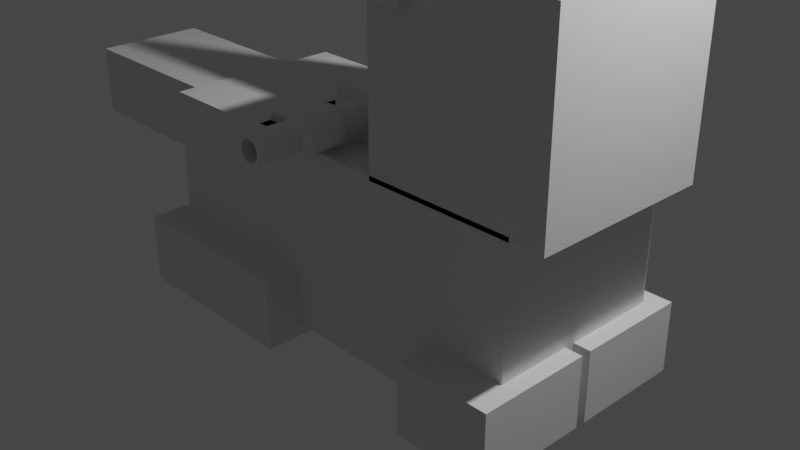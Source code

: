 # Source: environ.blend  (saved by Blender 4.4.32; exported with 4.5.12 LTS)
import bpy
from mathutils import Matrix  # noqa: F401  (used for matrix-valued properties, if any)

bpy.ops.wm.read_factory_settings(use_empty=True)
scene = bpy.context.scene
scene.name = 'Scene'

# ---- collections
col_collection = bpy.data.collections.new('Collection'); scene.collection.children.link(col_collection)
col_blocks = bpy.data.collections.new('Blocks'); scene.collection.children.link(col_blocks)
col_tank = bpy.data.collections.new('Tank'); scene.collection.children.link(col_tank)

# ---- materials (node trees are filled in below, after node groups)
mat_material = bpy.data.materials.new('Material')
mat_material.alpha_threshold = 0.0
mat_material.use_transparent_shadow = False
mat_material.line_color = (0.0, 0.0, 0.0, 1.0)

# ---- material node trees
mat_material.use_nodes = True; mat_material.node_tree.nodes.clear()
_N = mat_material.node_tree.nodes; _L = mat_material.node_tree.links
n0 = _N.new('ShaderNodeOutputMaterial'); n0.name = 'Material Output'; n0.location = (300, 300)
n1 = _N.new('ShaderNodeBsdfPrincipled'); n1.name = 'Principled BSDF'; n1.location = (10, 300)
n1.distribution = 'GGX'
n1.subsurface_method = 'RANDOM_WALK_SKIN'
n1.inputs[2].default_value = 0.4
n1.inputs[3].default_value = 1.45
n1.inputs[27].default_value = (0.0, 0.0, 0.0, 1.0)
n1.inputs[28].default_value = 1.0
_L.new(n1.outputs[0], n0.inputs[0])
n0.is_active_output = True

# ---- world
world_world = bpy.data.worlds.new('World'); scene.world = world_world
world_world.use_nodes = True; world_world.node_tree.nodes.clear()
_N = world_world.node_tree.nodes; _L = world_world.node_tree.links
n0 = _N.new('ShaderNodeOutputWorld'); n0.name = 'World Output'; n0.location = (300, 300)
n1 = _N.new('ShaderNodeBackground'); n1.name = 'Background'; n1.location = (10, 300)
n1.inputs[0].default_value = (0.05088, 0.05088, 0.05088, 1.0)
_L.new(n1.outputs[0], n0.inputs[0])
n0.is_active_output = True
world_world.color = (0.05088, 0.05088, 0.05088)
world_world.use_sun_shadow = False
world_world.sun_shadow_jitter_overblur = 0.0

# ---- cameras
cam_camera = bpy.data.cameras.new('Camera')
cam_camera.clip_end = 100.0
cam_camera.ortho_scale = 7.314

# ---- lights
light_light = bpy.data.lights.new('Light', 'POINT')
light_light.transmission_factor = 0.0
light_light.energy = 1000.0
light_light.shadow_soft_size = 0.1
light_light.shadow_maximum_resolution = 0.006
light_light.use_absolute_resolution = True

# ---- meshes
me_cat = bpy.data.meshes.new('Cat')
me_cat.from_pydata([(-2.314, -1.0, -1.0), (-2.314, -1.0, 1.0), (-2.314, 1.0, -1.0), (-2.314, 1.0, 1.0), (2.314, -1.0, -1.0), (2.314, -1.0, 1.0), (2.314, 1.0, -1.0), (2.314, 1.0, 1.0), (0.6762, -1.0, 0.9507), (0.6762, -1.0, 2.951), (0.6762, 1.0, 0.9507), (0.6762, 1.0, 2.951), (2.676, -1.0, 0.9507), (2.676, -1.0, 2.951), (2.676, 1.0, 0.9507), (2.676, 1.0, 2.951), (1.455, -1.395, -1.159), (1.455, -1.395, -0.3904), (1.455, -0.1577, -1.159), (1.455, -0.1577, -0.3904), (2.502, -1.395, -1.159), (2.502, -1.395, -0.3904), (2.502, -0.1577, -1.159), (2.502, -0.1577, -0.3904), (1.455, -0.04502, -1.159), (1.455, -0.04502, -0.3904), (1.455, 1.193, -1.159), (1.455, 1.193, -0.3904), (2.502, -0.04502, -1.159), (2.502, -0.04502, -0.3904), (2.502, 1.193, -1.159), (2.502, 1.193, -0.3904), (-4.263, -0.7533, 0.2023), (-4.263, -0.7533, 0.9711), (-4.263, 0.4846, 0.2023), (-4.263, 0.4846, 0.9711), (-0.5591, -0.7533, 0.2023), (-0.5591, -0.7533, 0.9711), (-0.5591, 0.4846, 0.2023), (-0.5591, 0.4846, 0.9711), (-2.464, -1.377, -1.159), (-2.464, -1.377, -0.3904), (-2.464, -0.1394, -1.159), (-2.464, -0.1394, -0.3904), (-0.4317, -1.377, -1.159), (-0.4317, -1.377, -0.3904), (-0.4317, -0.1394, -1.159), (-0.4317, -0.1394, -0.3904), (-2.464, -0.02675, -1.159), (-2.464, -0.02675, -0.3904), (-2.464, 1.211, -1.159), (-2.464, 1.211, -0.3904), (-0.4317, -0.02675, -1.159), (-0.4317, -0.02675, -0.3904), (-0.4317, 1.211, -1.159), (-0.4317, 1.211, -0.3904), (0.8638, 1.205, 2.679), (1.07, 0.114, 2.679), (0.6576, 0.114, 2.679), (0.8638, 0.4776, 4.134), (0.9814, -0.05119, 2.618), (1.188, -1.142, 2.618), (0.7751, -1.142, 2.618), (0.9814, -0.7784, 4.072)], [], [(0, 1, 3, 2), (2, 3, 7, 6), (6, 7, 5, 4), (4, 5, 1, 0), (2, 6, 4, 0), (7, 3, 1, 5), (8, 9, 11, 10), (10, 11, 15, 14), (14, 15, 13, 12), (12, 13, 9, 8), (10, 14, 12, 8), (15, 11, 9, 13), (16, 17, 19, 18), (18, 19, 23, 22), (22, 23, 21, 20), (20, 21, 17, 16), (18, 22, 20, 16), (23, 19, 17, 21), (24, 25, 27, 26), (26, 27, 31, 30), (30, 31, 29, 28), (28, 29, 25, 24), (26, 30, 28, 24), (31, 27, 25, 29), (32, 33, 35, 34), (34, 35, 39, 38), (38, 39, 37, 36), (36, 37, 33, 32), (34, 38, 36, 32), (39, 35, 33, 37), (40, 41, 43, 42), (42, 43, 47, 46), (46, 47, 45, 44), (44, 45, 41, 40), (42, 46, 44, 40), (47, 43, 41, 45), (48, 49, 51, 50), (50, 51, 55, 54), (54, 55, 53, 52), (52, 53, 49, 48), (50, 54, 52, 48), (55, 51, 49, 53), (56, 59, 57), (56, 57, 58), (57, 59, 58), (58, 59, 56), (60, 63, 61), (60, 61, 62), (61, 63, 62), (62, 63, 60)])
_uv = me_cat.uv_layers.new(name='UVMap')
_uv.uv.foreach_set('vector', [0.375, 0.0, 0.625, 0.0, 0.625, 0.25, 0.375, 0.25, 0.375, 0.25, 0.625, 0.25, 0.625, 0.5, 0.375, 0.5, 0.375, 0.5, 0.625, 0.5, 0.625, 0.75, 0.375, 0.75, 0.375, 0.75, 0.625, 0.75, 0.625, 1.0, 0.375, 1.0, 0.125, 0.5, 0.375, 0.5, 0.375, 0.75, 0.125, 0.75, 0.625, 0.5, 0.875, 0.5, 0.875, 0.75, 0.625, 0.75, 0.375, 0.0, 0.625, 0.0, 0.625, 0.25, 0.375, 0.25, 0.375, 0.25, 0.625, 0.25, 0.625, 0.5, 0.375, 0.5, 0.375, 0.5, 0.625, 0.5, 0.625, 0.75, 0.375, 0.75, 0.375, 0.75, 0.625, 0.75, 0.625, 1.0, 0.375, 1.0, 0.125, 0.5, 0.375, 0.5, 0.375, 0.75, 0.125, 0.75, 0.625, 0.5, 0.875, 0.5, 0.875, 0.75, 0.625, 0.75, 0.375, 0.0, 0.625, 0.0, 0.625, 0.25, 0.375, 0.25, 0.375, 0.25, 0.625, 0.25, 0.625, 0.5, 0.375, 0.5, 0.375, 0.5, 0.625, 0.5, 0.625, 0.75, 0.375, 0.75, 0.375, 0.75, 0.625, 0.75, 0.625, 1.0, 0.375, 1.0, 0.125, 0.5, 0.375, 0.5, 0.375, 0.75, 0.125, 0.75, 0.625, 0.5, 0.875, 0.5, 0.875, 0.75, 0.625, 0.75, 0.375, 0.0, 0.625, 0.0, 0.625, 0.25, 0.375, 0.25, 0.375, 0.25, 0.625, 0.25, 0.625, 0.5, 0.375, 0.5, 0.375, 0.5, 0.625, 0.5, 0.625, 0.75, 0.375, 0.75, 0.375, 0.75, 0.625, 0.75, 0.625, 1.0, 0.375, 1.0, 0.125, 0.5, 0.375, 0.5, 0.375, 0.75, 0.125, 0.75, 0.625, 0.5, 0.875, 0.5, 0.875, 0.75, 0.625, 0.75, 0.375, 0.0, 0.625, 0.0, 0.625, 0.25, 0.375, 0.25, 0.375, 0.25, 0.625, 0.25, 0.625, 0.5, 0.375, 0.5, 0.375, 0.5, 0.625, 0.5, 0.625, 0.75, 0.375, 0.75, 0.375, 0.75, 0.625, 0.75, 0.625, 1.0, 0.375, 1.0, 0.125, 0.5, 0.375, 0.5, 0.375, 0.75, 0.125, 0.75, 0.625, 0.5, 0.875, 0.5, 0.875, 0.75, 0.625, 0.75, 0.375, 0.0, 0.625, 0.0, 0.625, 0.25, 0.375, 0.25, 0.375, 0.25, 0.625, 0.25, 0.625, 0.5, 0.375, 0.5, 0.375, 0.5, 0.625, 0.5, 0.625, 0.75, 0.375, 0.75, 0.375, 0.75, 0.625, 0.75, 0.625, 1.0, 0.375, 1.0, 0.125, 0.5, 0.375, 0.5, 0.375, 0.75, 0.125, 0.75, 0.625, 0.5, 0.875, 0.5, 0.875, 0.75, 0.625, 0.75, 0.375, 0.0, 0.625, 0.0, 0.625, 0.25, 0.375, 0.25, 0.375, 0.25, 0.625, 0.25, 0.625, 0.5, 0.375, 0.5, 0.375, 0.5, 0.625, 0.5, 0.625, 0.75, 0.375, 0.75, 0.375, 0.75, 0.625, 0.75, 0.625, 1.0, 0.375, 1.0, 0.125, 0.5, 0.375, 0.5, 0.375, 0.75, 0.125, 0.75, 0.625, 0.5, 0.875, 0.5, 0.875, 0.75, 0.625, 0.75, 0.25, 0.49, 0.25, 0.25, 0.4578, 0.13, 0.75, 0.49, 0.9578, 0.13, 0.5422, 0.13, 0.4578, 0.13, 0.25, 0.25, 0.04215, 0.13, 0.04215, 0.13, 0.25, 0.25, 0.25, 0.49, 0.25, 0.49, 0.25, 0.25, 0.4578, 0.13, 0.75, 0.49, 0.9578, 0.13, 0.5422, 0.13, 0.4578, 0.13, 0.25, 0.25, 0.04215, 0.13, 0.04215, 0.13, 0.25, 0.25, 0.25, 0.49])
me_cat.use_remesh_fix_poles = True
me_cat.use_remesh_preserve_attributes = False
me_cat.update()
me_plane_002 = bpy.data.meshes.new('Plane.002')
me_plane_002.from_pydata([(-0.5, -0.381, 0.0), (0.5, -0.381, 0.0), (-0.5, 0.5, 0.0), (0.5, 0.5, 0.0), (-0.5, 0.5, 0.4075), (-0.5, -0.381, 0.4075), (0.5, -0.381, 0.4075), (0.5, 0.5, 0.4075), (-0.318, -0.5, 0.0), (0.318, -0.5, 0.0), (0.318, 0.5, 0.0), (-0.318, 0.5, 0.0), (-0.318, -0.5, 0.5), (0.318, -0.5, 0.5), (0.318, 0.5, 0.5), (-0.318, 0.5, 0.5), (0.2676, 0.6183, 0.0795), (-0.2676, 0.6183, 0.0795), (0.2676, 0.6183, 0.4075), (-0.2676, 0.6183, 0.4075)], [], [(9, 10, 3, 1), (13, 6, 7, 14), (11, 2, 4, 15), (9, 1, 6, 13), (1, 3, 7, 6), (2, 0, 5, 4), (0, 8, 12, 5), (8, 9, 13, 12), (3, 10, 14, 7), (11, 15, 19, 17), (5, 12, 15, 4), (12, 13, 14, 15), (0, 2, 11, 8), (8, 11, 10, 9), (16, 17, 19, 18), (15, 14, 18, 19), (10, 11, 17, 16), (14, 10, 16, 18)])
_uv = me_plane_002.uv_layers.new(name='UVMap')
_uv.uv.foreach_set('vector', [0.6667, 0.0, 0.6667, 1.0, 1.0, 1.0, 1.0, 0.0, 0.6667, 0.0, 1.0, 0.0, 1.0, 1.0, 0.6667, 1.0, 0.3333, 1.0, 0.0, 1.0, 0.0, 1.0, 0.3333, 1.0, 0.6667, 0.0, 1.0, 0.0, 1.0, 0.0, 0.6667, 0.0, 1.0, 0.0, 1.0, 1.0, 1.0, 1.0, 1.0, 0.0, 0.0, 1.0, 0.0, 0.0, 0.0, 0.0, 0.0, 1.0, 0.0, 0.0, 0.3333, 0.0, 0.3333, 0.0, 0.0, 0.0, 0.3333, 0.0, 0.6667, 0.0, 0.6667, 0.0, 0.3333, 0.0, 1.0, 1.0, 0.6667, 1.0, 0.6667, 1.0, 1.0, 1.0, 0.3333, 1.0, 0.3333, 1.0, 0.3333, 1.0, 0.3333, 1.0, 0.0, 0.0, 0.3333, 0.0, 0.3333, 1.0, 0.0, 1.0, 0.3333, 0.0, 0.6667, 0.0, 0.6667, 1.0, 0.3333, 1.0, 0.0, 0.0, 0.0, 1.0, 0.3333, 1.0, 0.3333, 0.0, 0.3333, 0.0, 0.3333, 1.0, 0.6667, 1.0, 0.6667, 0.0, 0.6667, 1.0, 0.3333, 1.0, 0.3333, 1.0, 0.6667, 1.0, 0.3333, 1.0, 0.6667, 1.0, 0.6667, 1.0, 0.3333, 1.0, 0.6667, 1.0, 0.3333, 1.0, 0.3333, 1.0, 0.6667, 1.0, 0.6667, 1.0, 0.6667, 1.0, 0.6667, 1.0, 0.6667, 1.0])
me_plane_002.update()
me_plane_003 = bpy.data.meshes.new('Plane.003')
me_plane_003.from_pydata([(4.866e-09, 5.96e-08, 0.1593), (-0.03107, 5.96e-08, 0.1562), (-0.06095, 5.96e-08, 0.1471), (-0.08848, 5.96e-08, 0.1324), (-0.1126, 5.96e-08, 0.1126), (-0.1324, 5.96e-08, 0.08848), (-0.1471, 5.96e-08, 0.06095), (-0.1562, 5.96e-08, 0.03107), (-0.1593, 5.96e-08, 2.384e-07), (-0.1562, 5.96e-08, -0.03107), (-0.1471, 5.96e-08, -0.06095), (-0.1324, 5.96e-08, -0.08848), (-0.1126, 5.96e-08, -0.1126), (-0.08848, 5.96e-08, -0.1324), (-0.06095, 5.96e-08, -0.1471), (-0.03107, 5.96e-08, -0.1562), (4.866e-09, 5.96e-08, -0.1593), (0.03107, 5.96e-08, -0.1562), (0.06095, 5.96e-08, -0.1471), (0.08848, 5.96e-08, -0.1324), (0.1126, 5.96e-08, -0.1126), (0.1324, 5.96e-08, -0.08848), (0.1471, 5.96e-08, -0.06095), (0.1562, 5.96e-08, -0.03107), (0.1593, 5.96e-08, 2.384e-07), (0.1562, 5.96e-08, 0.03107), (0.1471, 5.96e-08, 0.06095), (0.1324, 5.96e-08, 0.08848), (0.1126, 5.96e-08, 0.1126), (0.08848, 5.96e-08, 0.1324), (0.06095, 5.96e-08, 0.1471), (0.03107, 5.96e-08, 0.1562), (4.866e-09, -0.2706, 0.1593), (-0.03107, -0.2706, 0.1562), (-0.06095, -0.2706, 0.1471), (-0.08848, -0.2706, 0.1324), (-0.1126, -0.2706, 0.1126), (-0.1324, -0.2706, 0.08848), (-0.1471, -0.2706, 0.06095), (-0.1562, -0.2706, 0.03107), (-0.1593, -0.2706, 2.384e-07), (-0.1562, -0.2706, -0.03107), (-0.1471, -0.2706, -0.06095), (-0.1324, -0.2706, -0.08848), (-0.1126, -0.2706, -0.1126), (-0.08848, -0.2706, -0.1324), (-0.06095, -0.2706, -0.1471), (-0.03107, -0.2706, -0.1562), (4.866e-09, -0.2706, -0.1593), (0.03107, -0.2706, -0.1562), (0.06095, -0.2706, -0.1471), (0.08848, -0.2706, -0.1324), (0.1126, -0.2706, -0.1126), (0.1324, -0.2706, -0.08848), (0.1471, -0.2706, -0.06095), (0.1562, -0.2706, -0.03107), (0.1593, -0.2706, 2.384e-07), (0.1562, -0.2706, 0.03107), (0.1471, -0.2706, 0.06095), (0.1324, -0.2706, 0.08848), (0.1126, -0.2706, 0.1126), (0.08848, -0.2706, 0.1324), (0.06095, -0.2706, 0.1471), (0.03107, -0.2706, 0.1562), (6.366e-09, -0.3583, 0.2026), (-0.03953, -0.3583, 0.1988), (-0.07755, -0.3583, 0.1872), (-0.1126, -0.3583, 0.1685), (-0.1433, -0.3583, 0.1433), (-0.1685, -0.3583, 0.1126), (-0.1872, -0.3583, 0.07755), (-0.1988, -0.3583, 0.03953), (-0.2026, -0.3583, 2.384e-07), (-0.1988, -0.3583, -0.03953), (-0.1872, -0.3583, -0.07755), (-0.1685, -0.3583, -0.1126), (-0.1433, -0.3583, -0.1433), (-0.1126, -0.3583, -0.1685), (-0.07755, -0.3583, -0.1872), (-0.03953, -0.3583, -0.1988), (6.366e-09, -0.3583, -0.2026), (0.03953, -0.3583, -0.1988), (0.07755, -0.3583, -0.1872), (0.1126, -0.3583, -0.1685), (0.1433, -0.3583, -0.1433), (0.1685, -0.3583, -0.1126), (0.1872, -0.3583, -0.07755), (0.1988, -0.3583, -0.03953), (0.2026, -0.3583, 2.384e-07), (0.1988, -0.3583, 0.03953), (0.1872, -0.3583, 0.07755), (0.1685, -0.3583, 0.1126), (0.1433, -0.3583, 0.1433), (0.1126, -0.3583, 0.1685), (0.07755, -0.3583, 0.1872), (0.03953, -0.3583, 0.1988), (6.366e-09, -0.7294, 0.2026), (0.03107, -1.282, 0.1562), (0.06095, -1.282, 0.1471), (-0.1126, -0.7294, 0.1685), (-0.1433, -0.7294, 0.1433), (-0.1685, -0.7294, 0.1126), (0.08848, -1.282, 0.1324), (0.1126, -1.282, 0.1126), (0.1324, -1.282, 0.08848), (0.1471, -1.282, 0.06095), (-0.1872, -0.7294, -0.07755), (0.1562, -1.282, 0.03107), (0.1593, -1.282, 1.192e-07), (-0.1126, -0.7294, -0.1685), (0.1562, -1.282, -0.03107), (0.1471, -1.282, -0.06095), (6.366e-09, -0.7294, -0.2026), (0.1324, -1.282, -0.08848), (0.1126, -1.282, -0.1126), (0.08848, -1.282, -0.1324), (0.1433, -0.7294, -0.1433), (0.06095, -1.282, -0.1471), (0.1872, -0.7294, -0.07755), (0.03107, -1.282, -0.1562), (4.657e-09, -1.282, -0.1593), (-0.03107, -1.282, -0.1562), (-0.06095, -1.282, -0.1471), (-0.08848, -1.282, -0.1324), (0.1433, -0.7294, 0.1433), (0.1126, -0.7294, 0.1685), (0.07755, -0.7294, 0.1872), (-0.1126, -1.282, -0.1126), (4.657e-09, -0.8171, 0.1593), (-0.03107, -0.8171, 0.1562), (-0.06095, -0.8171, 0.1471), (-0.08848, -0.8171, 0.1324), (-0.1126, -0.8171, 0.1126), (-0.1324, -0.8171, 0.08848), (-0.1471, -0.8171, 0.06095), (-0.1562, -0.8171, 0.03107), (-0.1593, -0.8171, 1.192e-07), (-0.1562, -0.8171, -0.03107), (-0.1471, -0.8171, -0.06095), (-0.1324, -0.8171, -0.08848), (-0.1126, -0.8171, -0.1126), (-0.08848, -0.8171, -0.1324), (-0.06095, -0.8171, -0.1471), (-0.03107, -0.8171, -0.1562), (4.657e-09, -0.8171, -0.1593), (0.03107, -0.8171, -0.1562), (0.06095, -0.8171, -0.1471), (0.08848, -0.8171, -0.1324), (0.1126, -0.8171, -0.1126), (0.1324, -0.8171, -0.08848), (0.1471, -0.8171, -0.06095), (0.1562, -0.8171, -0.03107), (0.1593, -0.8171, 1.192e-07), (0.1562, -0.8171, 0.03107), (0.1471, -0.8171, 0.06095), (0.1324, -0.8171, 0.08848), (0.1126, -0.8171, 0.1126), (0.08848, -0.8171, 0.1324), (0.06095, -0.8171, 0.1471), (0.03107, -0.8171, 0.1562), (-0.1324, -1.282, -0.08848), (-0.03953, -0.7294, 0.1988), (-0.07755, -0.7294, 0.1872), (-0.1471, -1.282, -0.06095), (-0.1562, -1.282, -0.03107), (-0.1593, -1.282, 1.192e-07), (-0.1872, -0.7294, 0.07755), (-0.1988, -0.7294, 0.03953), (-0.2026, -0.7294, 2.384e-07), (-0.1988, -0.7294, -0.03953), (-0.1562, -1.282, 0.03107), (-0.1685, -0.7294, -0.1126), (-0.1433, -0.7294, -0.1433), (-0.1471, -1.282, 0.06095), (-0.07755, -0.7294, -0.1872), (-0.03953, -0.7294, -0.1988), (-0.1324, -1.282, 0.08848), (0.03953, -0.7294, -0.1988), (0.07755, -0.7294, -0.1872), (0.1126, -0.7294, -0.1685), (-0.1126, -1.282, 0.1126), (0.1685, -0.7294, -0.1126), (-0.08848, -1.282, 0.1324), (0.1988, -0.7294, -0.03953), (0.2026, -0.7294, 2.384e-07), (0.1988, -0.7294, 0.03953), (0.1872, -0.7294, 0.07755), (0.1685, -0.7294, 0.1126), (-0.06095, -1.282, 0.1471), (-0.03107, -1.282, 0.1562), (4.657e-09, -1.282, 0.1593), (0.03953, -0.7294, 0.1988), (0.02211, -1.282, 0.1112), (0.04338, -1.282, 0.1047), (0.06297, -1.282, 0.09424), (0.08015, -1.282, 0.08015), (0.09424, -1.282, 0.06297), (0.1047, -1.282, 0.04338), (0.1112, -1.282, 0.02211), (0.1133, -1.282, 0.0), (0.1112, -1.282, -0.02211), (0.1047, -1.282, -0.04338), (0.09424, -1.282, -0.06297), (0.08015, -1.282, -0.08015), (0.06297, -1.282, -0.09424), (0.04338, -1.282, -0.1047), (0.02211, -1.282, -0.1112), (2.819e-09, -1.282, -0.1133), (-0.02211, -1.282, -0.1112), (-0.04338, -1.282, -0.1047), (-0.06297, -1.282, -0.09424), (-0.08015, -1.282, -0.08015), (-0.09424, -1.282, -0.06297), (-0.1047, -1.282, -0.04338), (-0.1112, -1.282, -0.02211), (-0.1133, -1.282, 0.0), (-0.1112, -1.282, 0.02211), (-0.1047, -1.282, 0.04338), (-0.09424, -1.282, 0.06297), (-0.08015, -1.282, 0.08015), (-0.06297, -1.282, 0.09424), (-0.04338, -1.282, 0.1047), (-0.02211, -1.282, 0.1112), (2.819e-09, -1.282, 0.1133), (0.02211, -1.061, 0.1112), (0.04338, -1.061, 0.1047), (0.06297, -1.061, 0.09424), (0.08015, -1.061, 0.08015), (0.09424, -1.061, 0.06297), (0.1047, -1.061, 0.04338), (0.1112, -1.061, 0.02211), (0.1133, -1.061, 0.0), (0.1112, -1.061, -0.02211), (0.1047, -1.061, -0.04338), (0.09424, -1.061, -0.06297), (0.08015, -1.061, -0.08015), (0.06297, -1.061, -0.09424), (0.04338, -1.061, -0.1047), (0.02211, -1.061, -0.1112), (2.819e-09, -1.061, -0.1133), (-0.02211, -1.061, -0.1112), (-0.04338, -1.061, -0.1047), (-0.06297, -1.061, -0.09424), (-0.08015, -1.061, -0.08015), (-0.09424, -1.061, -0.06297), (-0.1047, -1.061, -0.04338), (-0.1112, -1.061, -0.02211), (-0.1133, -1.061, 0.0), (-0.1112, -1.061, 0.02211), (-0.1047, -1.061, 0.04338), (-0.09424, -1.061, 0.06297), (-0.08015, -1.061, 0.08015), (-0.06297, -1.061, 0.09424), (-0.04338, -1.061, 0.1047), (-0.02211, -1.061, 0.1112), (2.819e-09, -1.061, 0.1133), (-1.775e-09, -1.061, -1.192e-07), (0.0, 0.0, 0.0)], [], [(1, 33, 32, 0), (28, 60, 59, 27), (15, 47, 46, 14), (2, 34, 33, 1), (29, 61, 60, 28), (16, 48, 47, 15), (3, 35, 34, 2), (30, 62, 61, 29), (17, 49, 48, 16), (4, 36, 35, 3), (31, 63, 62, 30), (18, 50, 49, 17), (5, 37, 36, 4), (0, 32, 63, 31), (19, 51, 50, 18), (6, 38, 37, 5), (20, 52, 51, 19), (7, 39, 38, 6), (21, 53, 52, 20), (8, 40, 39, 7), (22, 54, 53, 21), (9, 41, 40, 8), (23, 55, 54, 22), (10, 42, 41, 9), (24, 56, 55, 23), (11, 43, 42, 10), (25, 57, 56, 24), (12, 44, 43, 11), (26, 58, 57, 25), (13, 45, 44, 12), (27, 59, 58, 26), (14, 46, 45, 13), (55, 87, 86, 54), (42, 74, 73, 41), (56, 88, 87, 55), (43, 75, 74, 42), (57, 89, 88, 56), (44, 76, 75, 43), (58, 90, 89, 57), (45, 77, 76, 44), (59, 91, 90, 58), (46, 78, 77, 45), (33, 65, 64, 32), (60, 92, 91, 59), (47, 79, 78, 46), (34, 66, 65, 33), (61, 93, 92, 60), (48, 80, 79, 47), (35, 67, 66, 34), (62, 94, 93, 61), (49, 81, 80, 48), (36, 68, 67, 35), (63, 95, 94, 62), (50, 82, 81, 49), (37, 69, 68, 36), (32, 64, 95, 63), (51, 83, 82, 50), (38, 70, 69, 37), (52, 84, 83, 51), (39, 71, 70, 38), (53, 85, 84, 52), (40, 72, 71, 39), (54, 86, 85, 53), (41, 73, 72, 40), (90, 186, 185, 89), (77, 109, 172, 76), (91, 187, 186, 90), (78, 174, 109, 77), (65, 161, 96, 64), (92, 124, 187, 91), (79, 175, 174, 78), (66, 162, 161, 65), (93, 125, 124, 92), (80, 112, 175, 79), (67, 99, 162, 66), (94, 126, 125, 93), (81, 177, 112, 80), (68, 100, 99, 67), (95, 191, 126, 94), (82, 178, 177, 81), (69, 101, 100, 68), (64, 96, 191, 95), (83, 179, 178, 82), (70, 166, 101, 69), (84, 116, 179, 83), (71, 167, 166, 70), (85, 181, 116, 84), (72, 168, 167, 71), (86, 118, 181, 85), (73, 169, 168, 72), (87, 183, 118, 86), (74, 106, 169, 73), (88, 184, 183, 87), (75, 171, 106, 74), (89, 185, 184, 88), (76, 172, 171, 75), (151, 150, 118, 183), (138, 137, 169, 106), (152, 151, 183, 184), (139, 138, 106, 171), (153, 152, 184, 185), (140, 139, 171, 172), (154, 153, 185, 186), (141, 140, 172, 109), (155, 154, 186, 187), (142, 141, 109, 174), (129, 128, 96, 161), (156, 155, 187, 124), (143, 142, 174, 175), (130, 129, 161, 162), (157, 156, 124, 125), (144, 143, 175, 112), (131, 130, 162, 99), (158, 157, 125, 126), (145, 144, 112, 177), (132, 131, 99, 100), (159, 158, 126, 191), (146, 145, 177, 178), (133, 132, 100, 101), (128, 159, 191, 96), (147, 146, 178, 179), (134, 133, 101, 166), (148, 147, 179, 116), (135, 134, 166, 167), (149, 148, 116, 181), (136, 135, 167, 168), (150, 149, 181, 118), (137, 136, 168, 169), (146, 147, 115, 117), (133, 134, 173, 176), (147, 148, 114, 115), (134, 135, 170, 173), (148, 149, 113, 114), (135, 136, 165, 170), (149, 150, 111, 113), (136, 137, 164, 165), (150, 151, 110, 111), (137, 138, 163, 164), (151, 152, 108, 110), (138, 139, 160, 163), (152, 153, 107, 108), (139, 140, 127, 160), (153, 154, 105, 107), (140, 141, 123, 127), (154, 155, 104, 105), (141, 142, 122, 123), (128, 129, 189, 190), (155, 156, 103, 104), (142, 143, 121, 122), (129, 130, 188, 189), (156, 157, 102, 103), (143, 144, 120, 121), (130, 131, 182, 188), (157, 158, 98, 102), (144, 145, 119, 120), (131, 132, 180, 182), (158, 159, 97, 98), (145, 146, 117, 119), (132, 133, 176, 180), (159, 128, 190, 97), (110, 108, 199, 200), (97, 190, 223, 192), (120, 119, 206, 207), (188, 182, 220, 221), (164, 163, 213, 214), (121, 120, 207, 208), (111, 110, 200, 201), (98, 97, 192, 193), (122, 121, 208, 209), (113, 111, 201, 202), (102, 98, 193, 194), (123, 122, 209, 210), (189, 188, 221, 222), (165, 164, 214, 215), (103, 102, 194, 195), (127, 123, 210, 211), (104, 103, 195, 196), (160, 127, 211, 212), (114, 113, 202, 203), (170, 165, 215, 216), (190, 189, 222, 223), (115, 114, 203, 204), (117, 115, 204, 205), (163, 160, 212, 213), (119, 117, 205, 206), (173, 170, 216, 217), (105, 104, 196, 197), (176, 173, 217, 218), (107, 105, 197, 198), (180, 176, 218, 219), (182, 180, 219, 220), (108, 107, 198, 199), (216, 215, 247, 248), (194, 193, 225, 226), (205, 204, 236, 237), (217, 216, 248, 249), (193, 192, 224, 225), (218, 217, 249, 250), (192, 223, 255, 224), (219, 218, 250, 251), (204, 203, 235, 236), (220, 219, 251, 252), (203, 202, 234, 235), (221, 220, 252, 253), (208, 207, 239, 240), (202, 201, 233, 234), (222, 221, 253, 254), (209, 208, 240, 241), (201, 200, 232, 233), (223, 222, 254, 255), (210, 209, 241, 242), (200, 199, 231, 232), (211, 210, 242, 243), (199, 198, 230, 231), (212, 211, 243, 244), (198, 197, 229, 230), (213, 212, 244, 245), (197, 196, 228, 229), (196, 195, 227, 228), (214, 213, 245, 246), (207, 206, 238, 239), (215, 214, 246, 247), (195, 194, 226, 227), (206, 205, 237, 238), (239, 238, 256), (251, 250, 256), (225, 224, 256), (238, 237, 256), (252, 251, 256), (224, 255, 256), (237, 236, 256), (253, 252, 256), (240, 239, 256), (236, 235, 256), (254, 253, 256), (241, 240, 256), (235, 234, 256), (255, 254, 256), (242, 241, 256), (234, 233, 256), (243, 242, 256), (233, 232, 256), (244, 243, 256), (232, 231, 256), (245, 244, 256), (231, 230, 256), (246, 245, 256), (230, 229, 256), (247, 246, 256), (229, 228, 256), (248, 247, 256), (228, 227, 256), (249, 248, 256), (227, 226, 256), (250, 249, 256), (226, 225, 256), (14, 257, 15), (1, 257, 2), (28, 257, 29), (15, 257, 16), (2, 257, 3), (29, 257, 30), (16, 257, 17), (3, 257, 4), (30, 257, 31), (17, 257, 18), (4, 257, 5), (31, 257, 0), (18, 257, 19), (5, 257, 6), (19, 257, 20), (6, 257, 7), (20, 257, 21), (7, 257, 8), (21, 257, 22), (8, 257, 9), (22, 257, 23), (9, 257, 10), (23, 257, 24), (10, 257, 11), (24, 257, 25), (11, 257, 12), (25, 257, 26), (12, 257, 13), (26, 257, 27), (13, 257, 14), (0, 257, 1), (27, 257, 28)])
me_plane_003.polygons.foreach_set('use_smooth', [True] * 288)
_k = set([(0, 1), (0, 31), (1, 2), (2, 3), (3, 4), (4, 5), (5, 6), (6, 7), (7, 8), (8, 9), (9, 10), (10, 11), (11, 12), (12, 13), (13, 14), (14, 15), (15, 16), (16, 17), (17, 18), (18, 19), (19, 20), (20, 21), (21, 22), (22, 23), (23, 24), (24, 25), (25, 26), (26, 27), (27, 28), (28, 29), (29, 30), (30, 31), (32, 33), (32, 63), (33, 34), (34, 35), (35, 36), (36, 37), (37, 38), (38, 39), (39, 40), (40, 41), (41, 42), (42, 43), (43, 44), (44, 45), (45, 46), (46, 47), (47, 48), (48, 49), (49, 50), (50, 51), (51, 52), (52, 53), (53, 54), (54, 55), (55, 56), (56, 57), (57, 58), (58, 59), (59, 60), (60, 61), (61, 62), (62, 63), (64, 65), (64, 95), (65, 66), (66, 67), (67, 68), (68, 69), (69, 70), (70, 71), (71, 72), (72, 73), (73, 74), (74, 75), (75, 76), (76, 77), (77, 78), (78, 79), (79, 80), (80, 81), (81, 82), (82, 83), (83, 84), (84, 85), (85, 86), (86, 87), (87, 88), (88, 89), (89, 90), (90, 91), (91, 92), (92, 93), (93, 94), (94, 95), (96, 161), (96, 191), (97, 98), (97, 190), (98, 102), (99, 100), (99, 162), (100, 101), (101, 166), (102, 103), (103, 104), (104, 105), (105, 107), (106, 169), (106, 171), (107, 108), (108, 110), (109, 172), (109, 174), (110, 111), (111, 113), (112, 175), (112, 177), (113, 114), (114, 115), (115, 117), (116, 179), (116, 181), (117, 119), (118, 181), (118, 183), (119, 120), (120, 121), (121, 122), (122, 123), (123, 127), (124, 125), (124, 187), (125, 126), (126, 191), (127, 160), (128, 129), (128, 159), (129, 130), (130, 131), (131, 132), (132, 133), (133, 134), (134, 135), (135, 136), (136, 137), (137, 138), (138, 139), (139, 140), (140, 141), (141, 142), (142, 143), (143, 144), (144, 145), (145, 146), (146, 147), (147, 148), (148, 149), (149, 150), (150, 151), (151, 152), (152, 153), (153, 154), (154, 155), (155, 156), (156, 157), (157, 158), (158, 159), (160, 163), (161, 162), (163, 164), (164, 165), (165, 170), (166, 167), (167, 168), (168, 169), (170, 173), (171, 172), (173, 176), (174, 175), (176, 180), (177, 178), (178, 179), (180, 182), (182, 188), (183, 184), (184, 185), (185, 186), (186, 187), (188, 189), (189, 190), (192, 193), (192, 223), (193, 194), (194, 195), (195, 196), (196, 197), (197, 198), (198, 199), (199, 200), (200, 201), (201, 202), (202, 203), (203, 204), (204, 205), (205, 206), (206, 207), (207, 208), (208, 209), (209, 210), (210, 211), (211, 212), (212, 213), (213, 214), (214, 215), (215, 216), (216, 217), (217, 218), (218, 219), (219, 220), (220, 221), (221, 222), (222, 223), (224, 225), (224, 255), (225, 226), (226, 227), (227, 228), (228, 229), (229, 230), (230, 231), (231, 232), (232, 233), (233, 234), (234, 235), (235, 236), (236, 237), (237, 238), (238, 239), (239, 240), (240, 241), (241, 242), (242, 243), (243, 244), (244, 245), (245, 246), (246, 247), (247, 248), (248, 249), (249, 250), (250, 251), (251, 252), (252, 253), (253, 254), (254, 255)])
me_plane_003.attributes.new('sharp_edge', 'BOOLEAN', 'EDGE').data.foreach_set('value', [ (min(e.vertices), max(e.vertices)) in _k for e in me_plane_003.edges])
_uv = me_plane_003.uv_layers.new(name='UVMap')
_uv.uv.foreach_set('vector', [0.0, 0.0, 0.0, 0.0, 0.0, 0.0, 0.0, 0.0, 0.0, 0.0, 0.0, 0.0, 0.0, 0.0, 0.0, 0.0, 0.0, 0.0, 0.0, 0.0, 0.0, 0.0, 0.0, 0.0, 0.0, 0.0, 0.0, 0.0, 0.0, 0.0, 0.0, 0.0, 0.0, 0.0, 0.0, 0.0, 0.0, 0.0, 0.0, 0.0, 0.0, 0.0, 0.0, 0.0, 0.0, 0.0, 0.0, 0.0, 0.0, 0.0, 0.0, 0.0, 0.0, 0.0, 0.0, 0.0, 0.0, 0.0, 0.0, 0.0, 0.0, 0.0, 0.0, 0.0, 0.0, 0.0, 0.0, 0.0, 0.0, 0.0, 0.0, 0.0, 0.0, 0.0, 0.0, 0.0, 0.0, 0.0, 0.0, 0.0, 0.0, 0.0, 0.0, 0.0, 0.0, 0.0, 0.0, 0.0, 0.0, 0.0, 0.0, 0.0, 0.0, 0.0, 0.0, 0.0, 0.0, 0.0, 0.0, 0.0, 0.0, 0.0, 0.0, 0.0, 0.0, 0.0, 0.0, 0.0, 0.0, 0.0, 0.0, 0.0, 0.0, 0.0, 0.0, 0.0, 0.0, 0.0, 0.0, 0.0, 0.0, 0.0, 0.0, 0.0, 0.0, 0.0, 0.0, 0.0, 0.0, 0.0, 0.0, 0.0, 0.0, 0.0, 0.0, 0.0, 0.0, 0.0, 0.0, 0.0, 0.0, 0.0, 0.0, 0.0, 0.0, 0.0, 0.0, 0.0, 0.0, 0.0, 0.0, 0.0, 0.0, 0.0, 0.0, 0.0, 0.0, 0.0, 0.0, 0.0, 0.0, 0.0, 0.0, 0.0, 0.0, 0.0, 0.0, 0.0, 0.0, 0.0, 0.0, 0.0, 0.0, 0.0, 0.0, 0.0, 0.0, 0.0, 0.0, 0.0, 0.0, 0.0, 0.0, 0.0, 0.0, 0.0, 0.0, 0.0, 0.0, 0.0, 0.0, 0.0, 0.0, 0.0, 0.0, 0.0, 0.0, 0.0, 0.0, 0.0, 0.0, 0.0, 0.0, 0.0, 0.0, 0.0, 0.0, 0.0, 0.0, 0.0, 0.0, 0.0, 0.0, 0.0, 0.0, 0.0, 0.0, 0.0, 0.0, 0.0, 0.0, 0.0, 0.0, 0.0, 0.0, 0.0, 0.0, 0.0, 0.0, 0.0, 0.0, 0.0, 0.0, 0.0, 0.0, 0.0, 0.0, 0.0, 0.0, 0.0, 0.0, 0.0, 0.0, 0.0, 0.0, 0.0, 0.0, 0.0, 0.0, 0.0, 0.0, 0.0, 0.0, 0.0, 0.0, 0.0, 0.0, 0.0, 0.0, 0.0, 0.0, 0.0, 0.0, 0.0, 0.0, 0.0, 0.0, 0.0, 0.0, 0.0, 0.0, 0.0, 0.0, 0.0, 0.0, 0.0, 0.0, 0.0, 0.0, 0.0, 0.0, 0.0, 0.0, 0.0, 0.0, 0.0, 0.0, 0.0, 0.0, 0.0, 0.0, 0.0, 0.0, 0.0, 0.0, 0.0, 0.0, 0.0, 0.0, 0.0, 0.0, 0.0, 0.0, 0.0, 0.0, 0.0, 0.0, 0.0, 0.0, 0.0, 0.0, 0.0, 0.0, 0.0, 0.0, 0.0, 0.0, 0.0, 0.0, 0.0, 0.0, 0.0, 0.0, 0.0, 0.0, 0.0, 0.0, 0.0, 0.0, 0.0, 0.0, 0.0, 0.0, 0.0, 0.0, 0.0, 0.0, 0.0, 0.0, 0.0, 0.0, 0.0, 0.0, 0.0, 0.0, 0.0, 0.0, 0.0, 0.0, 0.0, 0.0, 0.0, 0.0, 0.0, 0.0, 0.0, 0.0, 0.0, 0.0, 0.0, 0.0, 0.0, 0.0, 0.0, 0.0, 0.0, 0.0, 0.0, 0.0, 0.0, 0.0, 0.0, 0.0, 0.0, 0.0, 0.0, 0.0, 0.0, 0.0, 0.0, 0.0, 0.0, 0.0, 0.0, 0.0, 0.0, 0.0, 0.0, 0.0, 0.0, 0.0, 0.0, 0.0, 0.0, 0.0, 0.0, 0.0, 0.0, 0.0, 0.0, 0.0, 0.0, 0.0, 0.0, 0.0, 0.0, 0.0, 0.0, 0.0, 0.0, 0.0, 0.0, 0.0, 0.0, 0.0, 0.0, 0.0, 0.0, 0.0, 0.0, 0.0, 0.0, 0.0, 0.0, 0.0, 0.0, 0.0, 0.0, 0.0, 0.0, 0.0, 0.0, 0.0, 0.0, 0.0, 0.0, 0.0, 0.0, 0.0, 0.0, 0.0, 0.0, 0.0, 0.0, 0.0, 0.0, 0.0, 0.0, 0.0, 0.0, 0.0, 0.0, 0.0, 0.0, 0.0, 0.0, 0.0, 0.0, 0.0, 0.0, 0.0, 0.0, 0.0, 0.0, 0.0, 0.0, 0.0, 0.0, 0.0, 0.0, 0.0, 0.0, 0.0, 0.0, 0.0, 0.0, 0.0, 0.0, 0.0, 0.0, 0.0, 0.0, 0.0, 0.0, 0.0, 0.0, 0.0, 0.0, 0.0, 0.0, 0.0, 0.0, 0.0, 0.0, 0.0, 0.0, 0.0, 0.0, 0.0, 0.0, 0.0, 0.0, 0.0, 0.0, 0.0, 0.0, 0.0, 0.0, 0.0, 0.0, 0.0, 0.0, 0.0, 0.0, 0.0, 0.0, 0.0, 0.0, 0.0, 0.0, 0.0, 0.0, 0.0, 0.0, 0.0, 0.0, 0.0, 0.0, 0.0, 0.0, 0.0, 0.0, 0.0, 0.0, 0.0, 0.0, 0.0, 0.0, 0.0, 0.0, 0.0, 0.0, 0.0, 0.0, 0.0, 0.0, 0.0, 0.0, 0.0, 0.0, 0.0, 0.0, 0.0, 0.0, 0.0, 0.0, 0.0, 0.0, 0.0, 0.0, 0.0, 0.0, 0.0, 0.0, 0.0, 0.0, 0.0, 0.0, 0.0, 0.0, 0.0, 0.0, 0.0, 0.0, 0.0, 0.0, 0.0, 0.0, 0.0, 0.0, 0.0, 0.0, 0.0, 0.0, 0.0, 0.0, 0.0, 0.0, 0.0, 0.0, 0.0, 0.0, 0.0, 0.0, 0.0, 0.0, 0.0, 0.0, 0.0, 0.0, 0.0, 0.0, 0.0, 0.0, 0.0, 0.0, 0.0, 0.0, 0.0, 0.0, 0.0, 0.0, 0.0, 0.0, 0.0, 0.0, 0.0, 0.0, 0.0, 0.0, 0.0, 0.0, 0.0, 0.0, 0.0, 0.0, 0.0, 0.0, 0.0, 0.0, 0.0, 0.0, 0.0, 0.0, 0.0, 0.0, 0.0, 0.0, 0.0, 0.0, 0.0, 0.0, 0.0, 0.0, 0.0, 0.0, 0.0, 0.0, 0.0, 0.0, 0.0, 0.0, 0.0, 0.0, 0.0, 0.0, 0.0, 0.0, 0.0, 0.0, 0.0, 0.0, 0.0, 0.0, 0.0, 0.0, 0.0, 0.0, 0.0, 0.0, 0.0, 0.0, 0.0, 0.0, 0.0, 0.0, 0.0, 0.0, 0.0, 0.0, 0.0, 0.0, 0.0, 0.0, 0.0, 0.0, 0.0, 0.0, 0.0, 0.0, 0.0, 0.0, 0.0, 0.0, 0.0, 0.0, 0.0, 0.0, 0.0, 0.0, 0.0, 0.0, 0.0, 0.0, 0.0, 0.0, 0.0, 0.0, 0.0, 0.0, 0.0, 0.0, 0.0, 0.0, 0.0, 0.0, 0.0, 0.0, 0.0, 0.0, 0.0, 0.0, 0.0, 0.0, 0.0, 0.0, 0.0, 0.0, 0.0, 0.0, 0.0, 0.0, 0.0, 0.0, 0.0, 0.0, 0.0, 0.0, 0.0, 0.0, 0.0, 0.0, 0.0, 0.0, 0.0, 0.0, 0.0, 0.0, 0.0, 0.0, 0.0, 0.0, 0.0, 0.0, 0.0, 0.0, 0.0, 0.0, 0.0, 0.0, 0.0, 0.0, 0.0, 0.0, 0.0, 0.0, 0.0, 0.0, 0.0, 0.0, 0.0, 0.0, 0.0, 0.0, 0.0, 0.0, 0.0, 0.0, 0.0, 0.0, 0.0, 0.0, 0.0, 0.0, 0.0, 0.0, 0.0, 0.0, 0.0, 0.0, 0.0, 0.0, 0.0, 0.0, 0.0, 0.0, 0.0, 0.0, 0.0, 0.0, 0.0, 0.0, 0.0, 0.0, 0.0, 0.0, 0.0, 0.0, 0.0, 0.0, 0.0, 0.0, 0.0, 0.0, 0.0, 0.0, 0.0, 0.0, 0.0, 0.0, 0.0, 0.0, 0.0, 0.0, 0.0, 0.0, 0.0, 0.0, 0.0, 0.0, 0.0, 0.0, 0.0, 0.0, 0.0, 0.0, 0.0, 0.0, 0.0, 0.0, 0.0, 0.0, 0.0, 0.0, 0.0, 0.0, 0.0, 0.0, 0.0, 0.0, 0.0, 0.0, 0.0, 0.0, 0.0, 0.0, 0.0, 0.0, 0.0, 0.0, 0.0, 0.0, 0.0, 0.0, 0.0, 0.0, 0.0, 0.0, 0.0, 0.0, 0.0, 0.0, 0.0, 0.0, 0.0, 0.0, 0.0, 0.0, 0.0, 0.0, 0.0, 0.0, 0.0, 0.0, 0.0, 0.0, 0.0, 0.0, 0.0, 0.0, 0.0, 0.0, 0.0, 0.0, 0.0, 0.0, 0.0, 0.0, 0.0, 0.0, 0.0, 0.0, 0.0, 0.0, 0.0, 0.0, 0.0, 0.0, 0.0, 0.0, 0.0, 0.0, 0.0, 0.0, 0.0, 0.0, 0.0, 0.0, 0.0, 0.0, 0.0, 0.0, 0.0, 0.0, 0.0, 0.0, 0.0, 0.0, 0.0, 0.0, 0.0, 0.0, 0.0, 0.0, 0.0, 0.0, 0.0, 0.0, 0.0, 0.0, 0.0, 0.0, 0.0, 0.0, 0.0, 0.0, 0.0, 0.0, 0.0, 0.0, 0.0, 0.0, 0.0, 0.0, 0.0, 0.0, 0.0, 0.0, 0.0, 0.0, 0.0, 0.0, 0.0, 0.0, 0.0, 0.0, 0.0, 0.0, 0.0, 0.0, 0.0, 0.0, 0.0, 0.0, 0.0, 0.0, 0.0, 0.0, 0.0, 0.0, 0.0, 0.0, 0.0, 0.0, 0.0, 0.0, 0.0, 0.0, 0.0, 0.0, 0.0, 0.0, 0.0, 0.0, 0.0, 0.0, 0.0, 0.0, 0.0, 0.0, 0.0, 0.0, 0.0, 0.0, 0.0, 0.0, 0.0, 0.0, 0.0, 0.0, 0.0, 0.0, 0.0, 0.0, 0.0, 0.0, 0.0, 0.0, 0.0, 0.0, 0.0, 0.0, 0.0, 0.0, 0.0, 0.0, 0.0, 0.0, 0.0, 0.0, 0.0, 0.0, 0.0, 0.0, 0.0, 0.0, 0.0, 0.0, 0.0, 0.0, 0.0, 0.0, 0.0, 0.0, 0.0, 0.0, 0.0, 0.0, 0.0, 0.0, 0.0, 0.0, 0.0, 0.0, 0.0, 0.0, 0.0, 0.0, 0.0, 0.0, 0.0, 0.0, 0.0, 0.0, 0.0, 0.0, 0.0, 0.0, 0.0, 0.0, 0.0, 0.0, 0.0, 0.0, 0.0, 0.0, 0.0, 0.0, 0.0, 0.0, 0.0, 0.0, 0.0, 0.0, 0.0, 0.0, 0.0, 0.0, 0.0, 0.0, 0.0, 0.0, 0.0, 0.0, 0.0, 0.0, 0.0, 0.0, 0.0, 0.0, 0.0, 0.0, 0.0, 0.0, 0.0, 0.0, 0.0, 0.0, 0.0, 0.0, 0.0, 0.0, 0.0, 0.0, 0.0, 0.0, 0.0, 0.0, 0.0, 0.0, 0.0, 0.0, 0.0, 0.0, 0.0, 0.0, 0.0, 0.0, 0.0, 0.0, 0.0, 0.0, 0.0, 0.0, 0.0, 0.0, 0.0, 0.0, 0.0, 0.0, 0.0, 0.0, 0.0, 0.0, 0.0, 0.0, 0.0, 0.0, 0.0, 0.0, 0.0, 0.0, 0.0, 0.0, 0.0, 0.0, 0.0, 0.0, 0.0, 0.0, 0.0, 0.0, 0.0, 0.0, 0.0, 0.0, 0.0, 0.0, 0.0, 0.0, 0.0, 0.0, 0.0, 0.0, 0.0, 0.0, 0.0, 0.0, 0.0, 0.0, 0.0, 0.0, 0.0, 0.0, 0.0, 0.0, 0.0, 0.0, 0.0, 0.0, 0.0, 0.0, 0.0, 0.0, 0.0, 0.0, 0.0, 0.0, 0.0, 0.0, 0.0, 0.0, 0.0, 0.0, 0.0, 0.0, 0.0, 0.0, 0.0, 0.0, 0.0, 0.0, 0.0, 0.0, 0.0, 0.0, 0.0, 0.0, 0.0, 0.0, 0.0, 0.0, 0.0, 0.0, 0.0, 0.0, 0.0, 0.0, 0.0, 0.0, 0.0, 0.0, 0.0, 0.0, 0.0, 0.0, 0.0, 0.0, 0.0, 0.0, 0.0, 0.0, 0.0, 0.0, 0.0, 0.0, 0.0, 0.0, 0.0, 0.0, 0.0, 0.0, 0.0, 0.0, 0.0, 0.0, 0.0, 0.0, 0.0, 0.0, 0.0, 0.0, 0.0, 0.0, 0.0, 0.0, 0.0, 0.0, 0.0, 0.0, 0.0, 0.0, 0.0, 0.0, 0.0, 0.0, 0.0, 0.0, 0.0, 0.0, 0.0, 0.0, 0.0, 0.0, 0.0, 0.0, 0.0, 0.0, 0.0, 0.0, 0.0, 0.0, 0.0, 0.0, 0.0, 0.0, 0.0, 0.0, 0.0, 0.0, 0.0, 0.0, 0.0, 0.0, 0.0, 0.0, 0.0, 0.0, 0.0, 0.0, 0.0, 0.0, 0.0, 0.0, 0.0, 0.0, 0.0, 0.0, 0.0, 0.0, 0.0, 0.0, 0.0, 0.0, 0.0, 0.0, 0.0, 0.0, 0.0, 0.0, 0.0, 0.0, 0.0, 0.0, 0.0, 0.0, 0.0, 0.0, 0.0, 0.0, 0.0, 0.0, 0.0, 0.0, 0.0, 0.0, 0.0, 0.0, 0.0, 0.0, 0.0, 0.0, 0.0, 0.0, 0.0, 0.0, 0.0, 0.0, 0.0, 0.0, 0.0, 0.0, 0.0, 0.0, 0.0, 0.0, 0.0, 0.0, 0.0, 0.0, 0.0, 0.0, 0.0, 0.0, 0.0, 0.0, 0.0, 0.0, 0.0, 0.0, 0.0, 0.0, 0.0, 0.0, 0.0, 0.0, 0.0, 0.0, 0.0, 0.0, 0.0, 0.0, 0.0, 0.0, 0.0, 0.0, 0.0, 0.0, 0.0, 0.0, 0.0, 0.0, 0.0, 0.0, 0.0, 0.0, 0.0, 0.0, 0.0, 0.0, 0.0, 0.0, 0.0, 0.0, 0.0, 0.0, 0.0, 0.0, 0.0, 0.0, 0.0, 0.0, 0.0, 0.0, 0.0, 0.0, 0.0, 0.0, 0.0, 0.0, 0.0, 0.0, 0.0, 0.0, 0.0, 0.0, 0.0, 0.0, 0.0, 0.0, 0.0, 0.0, 0.0, 0.0, 0.0, 0.0, 0.0, 0.0, 0.0, 0.0, 0.0, 0.0, 0.0, 0.0, 0.0, 0.0, 0.0, 0.0, 0.0, 0.0, 0.0, 0.0, 0.0, 0.0, 0.0, 0.0, 0.0, 0.0, 0.0, 0.0, 0.0, 0.0, 0.0, 0.0, 0.0, 0.0, 0.0, 0.0, 0.0, 0.0, 0.0, 0.0, 0.0, 0.0, 0.0, 0.0, 0.0, 0.0, 0.0, 0.0, 0.0, 0.0, 0.0, 0.0, 0.0, 0.0, 0.0, 0.0, 0.0, 0.0, 0.0, 0.0, 0.0, 0.0, 0.0, 0.0, 0.0, 0.0, 0.0, 0.0, 0.0, 0.0, 0.0, 0.0, 0.0, 0.0, 0.0, 0.0, 0.0, 0.0, 0.0, 0.0, 0.0, 0.0, 0.0, 0.0, 0.0, 0.0, 0.0, 0.0, 0.0, 0.0, 0.0, 0.0, 0.0, 0.0, 0.0, 0.0, 0.0, 0.0, 0.0, 0.0, 0.0, 0.0, 0.0, 0.0, 0.0, 0.0, 0.0, 0.0, 0.0, 0.0, 0.0, 0.0, 0.0, 0.0, 0.0, 0.0, 0.0, 0.0, 0.0, 0.0, 0.0, 0.0, 0.0, 0.0, 0.0, 0.0, 0.0, 0.0, 0.0, 0.0, 0.0, 0.0, 0.0, 0.0, 0.0, 0.0, 0.0, 0.0, 0.0, 0.0, 0.0, 0.0, 0.0, 0.0, 0.0, 0.0, 0.0, 0.0, 0.0, 0.0, 0.0, 0.0, 0.0, 0.0, 0.0, 0.0, 0.0, 0.0, 0.0, 0.0, 0.0, 0.0, 0.0, 0.0, 0.0, 0.0, 0.0, 0.0, 0.0, 0.0, 0.0, 0.0, 0.0, 0.0, 0.0, 0.0, 0.0, 0.0, 0.0, 0.0, 0.0, 0.0, 0.0, 0.0, 0.0, 0.0, 0.0, 0.0, 0.0, 0.0, 0.0, 0.0, 0.0, 0.0, 0.0, 0.0, 0.0, 0.0, 0.0, 0.0, 0.0, 0.0, 0.0, 0.0, 0.0, 0.0, 0.0, 0.0, 0.0, 0.0, 0.0, 0.0, 0.0, 0.0, 0.0, 0.0, 0.0, 0.0, 0.0, 0.0, 0.0, 0.0, 0.0, 0.0, 0.0, 0.0, 0.0, 0.0, 0.0, 0.0, 0.0, 0.0, 0.0, 0.0, 0.0, 0.0, 0.0, 0.0, 0.0, 0.0, 0.0, 0.0, 0.0, 0.0, 0.0, 0.0, 0.0, 0.0, 0.0, 0.0, 0.0, 0.0, 0.0, 0.0, 0.0, 0.0, 0.0, 0.0, 0.0, 0.0, 0.0, 0.0, 0.0, 0.0, 0.0, 0.0, 0.0, 0.0, 0.0, 0.0, 0.0, 0.0, 0.0, 0.0, 0.0, 0.0, 0.0, 0.0, 0.0, 0.0, 0.0, 0.0, 0.0, 0.0, 0.0, 0.0, 0.0, 0.0, 0.0, 0.0, 0.0, 0.0, 0.0, 0.0, 0.0, 0.0, 0.0, 0.0, 0.0, 0.0, 0.0, 0.0, 0.0, 0.0, 0.0, 0.0, 0.0, 0.0, 0.0, 0.0, 0.0, 0.0, 0.0, 0.0, 0.0, 0.0, 0.0, 0.0, 0.0, 0.0, 0.0, 0.0, 0.0, 0.0, 0.0, 0.0, 0.0, 0.0, 0.0, 0.0, 0.0, 0.0, 0.0, 0.0, 0.0, 0.0, 0.0, 0.0, 0.0, 0.0, 0.0, 0.0, 0.0, 0.0, 0.0, 0.0, 0.0, 0.0, 0.0, 0.0, 0.0, 0.0, 0.0, 0.0, 0.0, 0.0, 0.0, 0.0, 0.0, 0.0, 0.0, 0.0, 0.0, 0.0, 0.0, 0.0, 0.0, 0.0, 0.0, 0.0, 0.0, 0.0, 0.0, 0.0, 0.0, 0.0, 0.0, 0.0, 0.0, 0.0, 0.0, 0.0, 0.0, 0.0, 0.0, 0.0, 0.0, 0.0, 0.0, 0.0, 0.0, 0.0, 0.0, 0.0, 0.0, 0.0, 0.0, 0.0, 0.0, 0.0, 0.0, 0.0, 0.0, 0.0, 0.0, 0.0, 0.0, 0.0, 0.0, 0.0, 0.0, 0.0, 0.0, 0.0, 0.0, 0.0, 0.0, 0.0, 0.0, 0.0, 0.0, 0.0, 0.0, 0.0, 0.0, 0.0, 0.0, 0.0, 0.0, 0.0, 0.0, 0.0, 0.0, 0.0, 0.0, 0.0, 0.0, 0.0, 0.0, 0.0, 0.0, 0.0, 0.0, 0.0, 0.0, 0.0, 0.0, 0.0, 0.0, 0.0, 0.0, 0.0, 0.0, 0.0, 0.0, 0.0, 0.0, 0.0, 0.0, 0.0, 0.0, 0.0, 0.0, 0.0, 0.0, 0.0, 0.0, 0.0, 0.0, 0.0, 0.0, 0.0, 0.0, 0.0, 0.0, 0.0, 0.0, 0.0, 0.0, 0.0, 0.0, 0.0, 0.0, 0.0, 0.0, 0.0, 0.0, 0.0, 0.0, 0.0, 0.0, 0.0, 0.0, 0.0, 0.0, 0.0, 0.0, 0.0, 0.0, 0.0, 0.0, 0.0, 0.0, 0.0, 0.0, 0.0, 0.0, 0.0, 0.0, 0.0, 0.0, 0.0, 0.0, 0.0, 0.0, 0.0, 0.0, 0.0, 0.0, 0.0, 0.0, 0.0, 0.0, 0.0, 0.0, 0.0, 0.0, 0.0, 0.0, 0.0, 0.0, 0.0, 0.0, 0.0, 0.0, 0.0, 0.0, 0.0, 0.0, 0.0, 0.0, 0.0, 0.0, 0.0, 0.0, 0.0, 0.0, 0.0, 0.0, 0.0, 0.0, 0.0, 0.0, 0.0, 0.0, 0.0, 0.0, 0.0, 0.0, 0.0, 0.0, 0.0, 0.0, 0.0, 0.0, 0.0, 0.0, 0.0, 0.0, 0.0, 0.0, 0.0, 0.0, 0.0, 0.0, 0.0, 0.0, 0.0, 0.0, 0.0, 0.0, 0.0, 0.0, 0.0, 0.0, 0.0, 0.0, 0.0, 0.0, 0.0, 0.0, 0.0, 0.0, 0.0, 0.0, 0.0, 0.0, 0.0, 0.0, 0.0, 0.0, 0.0, 0.0, 0.0, 0.0, 0.0, 0.0, 0.0, 0.0, 0.0, 0.0, 0.0, 0.0, 0.0, 0.0, 0.0, 0.0, 0.0, 0.0, 0.0, 0.0, 0.0, 0.0, 0.0, 0.0, 0.0, 0.0, 0.0, 0.0, 0.0, 0.0, 0.0, 0.0, 0.0, 0.0, 0.0, 0.0, 0.0, 0.0, 0.0, 0.0, 0.0, 0.0, 0.0, 0.0, 0.0, 0.0, 0.0, 0.0, 0.0, 0.0, 0.0, 0.0, 0.0, 0.0, 0.0, 0.0, 0.0, 0.0, 0.0, 0.0, 0.0, 0.0, 0.0, 0.0, 0.0, 0.0, 0.0, 0.0, 0.0, 0.0, 0.0, 0.0, 0.0, 0.0, 0.0, 0.0, 0.0, 0.0, 0.0, 0.0, 0.0, 0.0, 0.0, 0.0, 0.0, 0.0, 0.0, 0.0, 0.0, 0.0, 0.0, 0.0, 0.0, 0.0, 0.0, 0.0, 0.0, 0.0, 0.0, 0.0, 0.0, 0.0, 0.0, 0.0, 0.0, 0.0, 0.0, 0.0, 0.0, 0.0, 0.0, 0.0, 0.0, 0.0, 0.0, 0.0, 0.0, 0.0, 0.0, 0.0, 0.0, 0.0, 0.0, 0.0, 0.0, 0.0, 0.0, 0.0, 0.0, 0.0, 0.0, 0.0, 0.0])
me_plane_003.update()
me_wedge = bpy.data.meshes.new('wedge')
me_wedge.from_pydata([(0.5, 0.5, 1.0), (0.5, 0.5, 0.0), (0.5, -0.5, 0.0), (-0.5, 0.5, 1.0), (-0.5, 0.5, 0.0), (-0.5, -0.5, 0.0)], [], [(2, 0, 3, 5), (5, 3, 4), (4, 1, 2, 5), (1, 0, 2), (4, 3, 0, 1)])
_uv = me_wedge.uv_layers.new(name='UVMap')
_uv.uv.foreach_set('vector', [0.375, 0.75, 0.625, 0.75, 0.625, 1.0, 0.375, 1.0, 0.375, 0.0, 0.625, 0.25, 0.375, 0.25, 0.125, 0.5, 0.375, 0.5, 0.375, 0.75, 0.125, 0.75, 0.375, 0.5, 0.625, 0.75, 0.375, 0.75, 0.375, 0.25, 0.625, 0.25, 0.625, 0.5, 0.375, 0.5])
me_wedge.materials.append(mat_material)
me_wedge.use_remesh_preserve_volume = False
me_wedge.use_remesh_preserve_attributes = False
me_wedge.use_mirror_vertex_groups = False
me_wedge.update()
me_tankbody = bpy.data.meshes.new('TankBody')
me_tankbody.from_pydata([(-0.5972, 1.0, 0.1598), (-0.5972, -1.0, -0.17), (0.5972, 1.0, 0.1598), (0.5972, -1.0, 0.5), (0.5972, 1.0, 0.3795), (0.5972, -1.0, -0.17), (-0.5972, -1.0, 0.5), (-0.5972, 1.0, 0.3795), (-1.0, 0.3198, -0.4334), (-1.0, 0.3198, 0.4334), (1.0, 0.3198, -0.4334), (1.0, 0.3198, 0.4334), (-0.5972, 0.3198, 0.5), (-0.5972, 0.3198, -0.5), (0.5972, 0.3198, -0.5), (-0.5972, 0.3198, -0.00512), (0.5972, 0.3198, -0.00512), (0.5972, 0.3198, 0.5), (-1.0, 0.9334, 0.005561), (-1.0, 0.9062, -0.02167), (-1.0, 0.9062, 0.4334), (-1.0, 0.9334, 0.4062), (1.0, 0.9062, -0.02167), (1.0, 0.9334, 0.005561), (1.0, 0.9334, 0.4062), (1.0, 0.9062, 0.4334), (0.5972, 1.0, -0.02202), (0.5972, 0.9338, -0.08825), (-0.5972, 0.9338, -0.08825), (-0.5972, 1.0, -0.02202), (-0.5972, 1.0, 0.4338), (-0.5972, 0.9338, 0.5), (0.5972, 0.9338, 0.5), (0.5972, 1.0, 0.4338), (-1.0, -0.9039, -0.4334), (-1.0, -0.9334, -0.4039), (-1.0, -0.9334, 0.4039), (-1.0, -0.9039, 0.4334), (1.0, -0.9334, -0.4039), (1.0, -0.9039, -0.4334), (1.0, -0.9039, 0.4334), (1.0, -0.9334, 0.4039), (-0.5972, -0.9314, -0.5), (-0.5972, -1.0, -0.4314), (0.5972, -0.9314, -0.5), (0.5972, -1.0, -0.4314), (-0.5972, -0.9314, 0.5), (-0.5972, -1.0, 0.4314), (0.5972, -0.9314, 0.5), (0.5972, -1.0, 0.4314), (-1.0, 0.9338, -0.08825), (-1.0, 1.0, -0.02202), (1.0, 0.9338, 0.5), (1.0, 1.0, 0.4338), (1.0, 1.0, -0.02202), (1.0, 0.9338, -0.08825), (-1.0, 1.0, 0.4338), (-1.0, 0.9338, 0.5), (-1.0, 0.3198, -0.5), (-1.0, 0.3198, 0.5), (1.0, 0.3198, -0.5), (1.0, 0.3198, 0.5), (1.0, -0.9314, -0.5), (1.0, -1.0, -0.4314), (-1.0, -0.9314, 0.5), (-1.0, -1.0, 0.4314), (-1.0, -1.0, -0.4314), (-1.0, -0.9314, -0.5), (1.0, -1.0, 0.4314), (1.0, -0.9314, 0.5), (-0.9151, 0.3198, -0.4334), (-0.9151, 0.3198, 0.4334), (0.9151, 0.3198, -0.4334), (0.9151, 0.3198, 0.4334), (-0.9151, 0.9334, 0.005561), (-0.9151, 0.9062, -0.02167), (-0.9151, 0.9062, 0.4334), (-0.9151, 0.9334, 0.4062), (0.9151, 0.9062, -0.02167), (0.9151, 0.9334, 0.005561), (0.9151, 0.9334, 0.4062), (0.9151, 0.9062, 0.4334), (-0.9151, -0.9039, -0.4334), (-0.9151, -0.9334, -0.4039), (-0.9151, -0.9334, 0.4039), (-0.9151, -0.9039, 0.4334), (0.9151, -0.9334, -0.4039), (0.9151, -0.9039, -0.4334), (0.9151, -0.9039, 0.4334), (0.9151, -0.9334, 0.4039)], [], [(31, 57, 59, 12), (52, 32, 17, 61), (61, 17, 48, 69), (58, 13, 42, 67), (11, 40, 88, 73), (63, 68, 49, 45), (13, 15, 1, 43, 42), (12, 59, 64, 46), (45, 49, 5), (14, 60, 62, 44), (16, 14, 44, 45, 5), (50, 28, 13, 58), (2, 26, 27, 14, 16), (0, 30, 7), (17, 3, 48), (1, 47, 43), (1, 6, 47), (12, 46, 6), (15, 16, 5, 1), (0, 7, 4, 2), (5, 49, 3), (7, 30, 31, 12), (17, 12, 6, 3), (5, 3, 6, 1), (4, 7, 12, 17), (2, 4, 33), (0, 2, 16, 15), (32, 33, 4, 17), (29, 30, 0), (28, 29, 0, 15, 13), (21, 18, 74, 77), (2, 33, 26), (36, 37, 85, 84), (26, 33, 53, 54), (27, 55, 60, 14), (43, 47, 65, 66), (28, 50, 51, 29), (32, 52, 53, 33), (55, 27, 26, 54), (57, 31, 30, 56), (51, 56, 30, 29), (46, 47, 6), (49, 48, 3), (44, 62, 63, 45), (46, 64, 65, 47), (67, 42, 43, 66), (69, 48, 49, 68), (39, 10, 72, 87), (19, 18, 51, 50), (25, 24, 53, 52), (23, 22, 55, 54), (21, 20, 57, 56), (18, 21, 56, 51), (8, 19, 50, 58), (20, 9, 59, 57), (22, 10, 60, 55), (24, 23, 54, 53), (11, 25, 52, 61), (39, 38, 63, 62), (37, 36, 65, 64), (35, 34, 67, 66), (41, 40, 69, 68), (34, 8, 58, 67), (36, 35, 66, 65), (9, 37, 64, 59), (38, 41, 68, 63), (10, 39, 62, 60), (40, 11, 61, 69), (72, 73, 88, 89, 86, 87), (70, 71, 76, 77, 74, 75), (78, 79, 80, 81, 73, 72), (82, 83, 84, 85, 71, 70), (34, 35, 83, 82), (19, 8, 70, 75), (40, 41, 89, 88), (9, 20, 76, 71), (8, 34, 82, 70), (10, 22, 78, 72), (18, 19, 75, 74), (35, 36, 84, 83), (23, 24, 80, 79), (24, 25, 81, 80), (37, 9, 71, 85), (25, 11, 73, 81), (22, 23, 79, 78), (41, 38, 86, 89), (38, 39, 87, 86), (20, 21, 77, 76)])
_uv = me_tankbody.uv_layers.new(name='UVMap')
_uv.uv.foreach_set('vector', [0.7917, 0.5122, 0.875, 0.5122, 0.875, 0.625, 0.7917, 0.625, 0.625, 0.5122, 0.7083, 0.5122, 0.7083, 0.625, 0.625, 0.625, 0.625, 0.625, 0.7083, 0.625, 0.7083, 0.7435, 0.625, 0.7435, 0.125, 0.625, 0.2083, 0.625, 0.2083, 0.7435, 0.125, 0.7435, 0.6084, 0.625, 0.6084, 0.7409, 0.6084, 0.7409, 0.6084, 0.625, 0.3921, 0.75, 0.6079, 0.75, 0.6079, 0.8333, 0.3921, 0.8333, 0.2083, 0.625, 0.2083, 0.625, 0.2083, 0.75, 0.2083, 0.75, 0.2083, 0.7435, 0.7917, 0.625, 0.875, 0.625, 0.875, 0.7435, 0.7917, 0.7435, 0.375, 0.8333, 0.6079, 0.8333, 0.375, 0.8333, 0.2917, 0.625, 0.375, 0.625, 0.375, 0.7435, 0.2917, 0.7435, 0.2917, 0.625, 0.2917, 0.625, 0.2917, 0.7435, 0.2917, 0.75, 0.2917, 0.75, 0.125, 0.5122, 0.2083, 0.5122, 0.2083, 0.625, 0.125, 0.625, 0.2917, 0.5, 0.2917, 0.5, 0.2917, 0.5122, 0.2917, 0.625, 0.2917, 0.625, 0.375, 0.3333, 0.5763, 0.3333, 0.5365, 0.3333, 0.7083, 0.625, 0.7083, 0.75, 0.7083, 0.7435, 0.375, 0.9167, 0.5994, 0.9167, 0.375, 0.9167, 0.375, 0.9167, 0.625, 0.9167, 0.5994, 0.9167, 0.7917, 0.625, 0.7917, 0.7435, 0.7917, 0.75, 0.2083, 0.625, 0.2917, 0.625, 0.2917, 0.75, 0.2083, 0.75, 0.375, 0.3333, 0.625, 0.3333, 0.625, 0.4167, 0.375, 0.4167, 0.375, 0.8333, 0.5994, 0.8333, 0.625, 0.8333, 0.7917, 0.5, 0.7917, 0.5, 0.7917, 0.5122, 0.7917, 0.625, 0.7083, 0.625, 0.7917, 0.625, 0.7917, 0.75, 0.7083, 0.75, 0.375, 0.8333, 0.625, 0.8333, 0.625, 0.9167, 0.375, 0.9167, 0.7083, 0.5, 0.7917, 0.5, 0.7917, 0.625, 0.7083, 0.625, 0.375, 0.4167, 0.625, 0.4167, 0.625, 0.4167, 0.2083, 0.5, 0.2917, 0.5, 0.2917, 0.625, 0.2083, 0.625, 0.7083, 0.5122, 0.7083, 0.5, 0.7083, 0.5, 0.7083, 0.625, 0.375, 0.3333, 0.6084, 0.3333, 0.375, 0.3333, 0.2083, 0.5122, 0.2083, 0.5, 0.2083, 0.5, 0.2083, 0.625, 0.2083, 0.625, 0.6015, 0.2378, 0.3985, 0.2378, 0.3985, 0.2378, 0.6015, 0.2378, 0.375, 0.4167, 0.5763, 0.4167, 0.375, 0.4167, 0.601, 0.006306, 0.6084, 0.009105, 0.6084, 0.009105, 0.601, 0.006306, 0.3916, 0.4167, 0.6084, 0.4167, 0.6084, 0.5, 0.3916, 0.5, 0.2917, 0.5122, 0.375, 0.5122, 0.375, 0.625, 0.2917, 0.625, 0.3921, 0.9167, 0.6079, 0.9167, 0.6079, 1.0, 0.3921, 1.0, 0.2083, 0.5122, 0.125, 0.5122, 0.125, 0.5, 0.2083, 0.5, 0.625, 0.4167, 0.625, 0.5, 0.6084, 0.5, 0.6084, 0.4167, 0.375, 0.5122, 0.2917, 0.5122, 0.2917, 0.5, 0.375, 0.5, 0.625, 0.25, 0.625, 0.3333, 0.6084, 0.3333, 0.6084, 0.25, 0.3916, 0.25, 0.6084, 0.25, 0.6084, 0.3333, 0.3916, 0.3333, 0.625, 0.9167, 0.6079, 0.9167, 0.625, 0.9167, 0.6079, 0.8333, 0.625, 0.8333, 0.625, 0.8333, 0.2917, 0.7435, 0.375, 0.7435, 0.375, 0.75, 0.2917, 0.75, 0.625, 0.9167, 0.625, 1.0, 0.6079, 1.0, 0.6079, 0.9167, 0.125, 0.7435, 0.2083, 0.7435, 0.2083, 0.75, 0.125, 0.75, 0.625, 0.75, 0.625, 0.8333, 0.6079, 0.8333, 0.6079, 0.75, 0.3916, 0.7409, 0.3916, 0.625, 0.3916, 0.625, 0.3916, 0.7409, 0.3916, 0.2328, 0.3985, 0.2378, 0.3916, 0.25, 0.375, 0.2378, 0.6084, 0.5172, 0.6015, 0.5122, 0.6084, 0.5, 0.625, 0.5122, 0.3985, 0.5122, 0.3916, 0.5172, 0.375, 0.5122, 0.3916, 0.5, 0.6015, 0.2378, 0.6084, 0.2328, 0.625, 0.2378, 0.6084, 0.25, 0.3985, 0.2378, 0.6015, 0.2378, 0.6084, 0.25, 0.3916, 0.25, 0.3916, 0.125, 0.3916, 0.2328, 0.375, 0.2378, 0.375, 0.125, 0.6084, 0.2328, 0.6084, 0.125, 0.625, 0.125, 0.625, 0.2378, 0.3916, 0.5172, 0.3916, 0.625, 0.375, 0.625, 0.375, 0.5122, 0.6015, 0.5122, 0.3985, 0.5122, 0.3916, 0.5, 0.6084, 0.5, 0.6084, 0.625, 0.6084, 0.5172, 0.625, 0.5122, 0.625, 0.625, 0.3916, 0.7409, 0.399, 0.7437, 0.3921, 0.75, 0.375, 0.7435, 0.6084, 0.009105, 0.601, 0.006306, 0.6079, 0.0, 0.625, 0.006493, 0.399, 0.006306, 0.3916, 0.009105, 0.375, 0.006493, 0.3921, 0.0, 0.601, 0.7437, 0.6084, 0.7409, 0.625, 0.7435, 0.6079, 0.75, 0.3916, 0.009105, 0.3916, 0.125, 0.375, 0.125, 0.375, 0.006493, 0.601, 0.006306, 0.399, 0.006306, 0.3921, 0.0, 0.6079, 0.0, 0.6084, 0.125, 0.6084, 0.009105, 0.625, 0.006493, 0.625, 0.125, 0.399, 0.7437, 0.601, 0.7437, 0.6079, 0.75, 0.3921, 0.75, 0.3916, 0.625, 0.3916, 0.7409, 0.375, 0.7435, 0.375, 0.625, 0.6084, 0.7409, 0.6084, 0.625, 0.625, 0.625, 0.625, 0.7435, 0.3916, 0.625, 0.6084, 0.625, 0.6084, 0.7409, 0.601, 0.7437, 0.399, 0.7437, 0.3916, 0.7409, 0.3916, 0.125, 0.6084, 0.125, 0.6084, 0.2328, 0.6015, 0.2378, 0.3985, 0.2378, 0.3916, 0.2328, 0.3916, 0.5172, 0.3985, 0.5122, 0.6015, 0.5122, 0.6084, 0.5172, 0.6084, 0.625, 0.3916, 0.625, 0.3916, 0.009105, 0.399, 0.006306, 0.601, 0.006306, 0.6084, 0.009105, 0.6084, 0.125, 0.3916, 0.125, 0.3916, 0.009105, 0.399, 0.006306, 0.399, 0.006306, 0.3916, 0.009105, 0.3916, 0.2328, 0.3916, 0.125, 0.3916, 0.125, 0.3916, 0.2328, 0.6084, 0.7409, 0.601, 0.7437, 0.601, 0.7437, 0.6084, 0.7409, 0.6084, 0.125, 0.6084, 0.2328, 0.6084, 0.2328, 0.6084, 0.125, 0.3916, 0.125, 0.3916, 0.009105, 0.3916, 0.009105, 0.3916, 0.125, 0.3916, 0.625, 0.3916, 0.5172, 0.3916, 0.5172, 0.3916, 0.625, 0.3985, 0.2378, 0.3916, 0.2328, 0.3916, 0.2328, 0.3985, 0.2378, 0.399, 0.006306, 0.601, 0.006306, 0.601, 0.006306, 0.399, 0.006306, 0.3985, 0.5122, 0.6015, 0.5122, 0.6015, 0.5122, 0.3985, 0.5122, 0.6015, 0.5122, 0.6084, 0.5172, 0.6084, 0.5172, 0.6015, 0.5122, 0.6084, 0.009105, 0.6084, 0.125, 0.6084, 0.125, 0.6084, 0.009105, 0.6084, 0.5172, 0.6084, 0.625, 0.6084, 0.625, 0.6084, 0.5172, 0.3916, 0.5172, 0.3985, 0.5122, 0.3985, 0.5122, 0.3916, 0.5172, 0.601, 0.7437, 0.399, 0.7437, 0.399, 0.7437, 0.601, 0.7437, 0.399, 0.7437, 0.3916, 0.7409, 0.3916, 0.7409, 0.399, 0.7437, 0.6084, 0.2328, 0.6015, 0.2378, 0.6015, 0.2378, 0.6084, 0.2328])
me_tankbody.use_remesh_fix_poles = True
me_tankbody.use_remesh_preserve_attributes = False
me_tankbody.update()
me_cube_001 = bpy.data.meshes.new('Cube.001')
me_cube_001.from_pydata([(-0.5972, -1.1, 0.5), (0.5972, -1.1, 0.5), (0.5972, -1.0, 0.5), (-0.5972, -1.0, 0.5), (-0.5972, -1.1, 0.4043), (0.5972, -1.1, 0.4043), (-0.5972, -1.0, 0.4043), (-0.5972, -1.0, 0.3086), (0.5972, -1.0, 0.4043), (-0.5972, -1.02, 0.4043), (0.5972, -1.02, 0.4043), (-0.5972, -1.0, 0.2129), (0.5972, -1.0, 0.3086), (-0.5972, -1.02, 0.3086), (0.5972, -1.02, 0.3086), (-0.5972, -1.0, 0.1171), (-0.5972, -1.02, 0.2129), (0.5972, -1.02, 0.2129), (0.5972, -1.0, 0.2129), (0.5972, -1.0, 0.02143), (-0.5972, -1.02, 0.1171), (0.5972, -1.02, 0.1171), (0.5972, -1.0, 0.1171), (-0.5972, -1.02, 0.02143), (0.5972, -1.02, 0.02143), (-0.5972, -1.0, 0.02143), (-0.5972, -1.0, -0.17), (0.5972, -1.0, -0.07429), (0.5972, -1.0, -0.17), (-0.5972, -1.02, -0.07429), (0.5972, -1.02, -0.07429), (-0.5972, -1.0, -0.07429), (-0.5972, -1.089, 0.3086), (-0.5972, -1.083, 0.3293), (-0.5972, -1.073, 0.3086), (0.5972, -1.083, 0.3293), (0.5972, -1.089, 0.3086), (0.5972, -1.073, 0.3086), (0.5972, -1.083, 0.2336), (0.5972, -1.089, 0.2129), (0.5972, -1.073, 0.2129), (-0.5972, -1.089, 0.2129), (-0.5972, -1.083, 0.2336), (-0.5972, -1.073, 0.2129), (0.5972, -1.083, 0.1379), (0.5972, -1.089, 0.1171), (0.5972, -1.073, 0.1171), (-0.5972, -1.089, 0.1171), (-0.5972, -1.083, 0.1379), (-0.5972, -1.073, 0.1171), (-0.5972, -1.089, 0.02143), (-0.5972, -1.083, 0.04218), (-0.5972, -1.073, 0.02143), (0.5972, -1.083, 0.04218), (0.5972, -1.089, 0.02143), (0.5972, -1.073, 0.02143), (0.5972, -1.083, -0.05354), (0.5972, -1.089, -0.07429), (0.5972, -1.073, -0.07429), (-0.5972, -1.089, -0.07429), (-0.5972, -1.083, -0.05354), (-0.5972, -1.073, -0.07429), (-0.5972, -1.089, -0.17), (-0.5972, -1.083, -0.1492), (0.5972, -1.083, -0.1492), (0.5972, -1.089, -0.17)], [], [(5, 1, 0, 4), (8, 6, 3, 2), (5, 8, 2, 1), (1, 2, 3, 0), (0, 3, 6, 4), (32, 34, 7, 13), (14, 36, 32, 13), (18, 11, 7, 12), (14, 12, 37, 36), (44, 46, 22, 18, 17), (35, 37, 12, 8, 10), (10, 8, 5), (17, 39, 41, 16), (17, 18, 40, 39), (10, 5, 4, 9), (9, 6, 7, 34, 33), (12, 7, 6, 8), (38, 40, 18, 12, 14), (4, 6, 9), (13, 7, 11, 43, 42), (22, 15, 11, 18), (41, 43, 11, 16), (53, 21, 20, 51), (38, 14, 13, 42), (21, 45, 47, 20), (21, 22, 46, 45), (16, 11, 15, 49, 48), (19, 25, 15, 22), (47, 49, 15, 20), (24, 19, 55, 54), (44, 17, 16, 48), (50, 52, 25, 23), (56, 58, 27, 19, 24), (24, 54, 50, 23), (27, 31, 25, 19), (20, 15, 25, 52, 51), (64, 30, 29, 63), (53, 55, 19, 22, 21), (30, 57, 59, 29), (30, 27, 58, 57), (23, 25, 31, 61, 60), (28, 26, 31, 27), (59, 61, 31, 29), (64, 65, 28, 27, 30), (56, 24, 23, 60), (29, 31, 26, 62, 63), (62, 26, 28, 65), (32, 33, 34), (35, 36, 37), (38, 39, 40), (41, 42, 43), (44, 45, 46), (47, 48, 49), (50, 51, 52), (53, 54, 55), (56, 57, 58), (59, 60, 61), (62, 65, 64, 63), (32, 36, 35, 33), (41, 39, 38, 42), (47, 45, 44, 48), (50, 54, 53, 51), (59, 57, 56, 60), (35, 10, 9, 33)])
_uv = me_cube_001.uv_layers.new(name='UVMap')
_uv.uv.foreach_set('vector', [0.5893, 0.8333, 0.625, 0.8333, 0.625, 0.9167, 0.5893, 0.9167, 0.5893, 0.8333, 0.5893, 0.9167, 0.625, 0.9167, 0.625, 0.8333, 0.5893, 0.8333, 0.5893, 0.8333, 0.625, 0.8333, 0.625, 0.8333, 0.625, 0.8333, 0.625, 0.8333, 0.625, 0.9167, 0.625, 0.9167, 0.625, 0.9167, 0.625, 0.9167, 0.5893, 0.9167, 0.5893, 0.9167, 0.5893, 0.9167, 0.5893, 0.9167, 0.5893, 0.9167, 0.5893, 0.9167, 0.5893, 0.8333, 0.5893, 0.8333, 0.5893, 0.9167, 0.5893, 0.9167, 0.5536, 0.8333, 0.5536, 0.9167, 0.5893, 0.9167, 0.5893, 0.8333, 0.5893, 0.8333, 0.5893, 0.8333, 0.5893, 0.8333, 0.5893, 0.8333, 0.5613, 0.8333, 0.5536, 0.8333, 0.5536, 0.8333, 0.5893, 0.8333, 0.5893, 0.8333, 0.5613, 0.8333, 0.5536, 0.8333, 0.5536, 0.8333, 0.5893, 0.8333, 0.5893, 0.8333, 0.5893, 0.8333, 0.5893, 0.8333, 0.5893, 0.8333, 0.5893, 0.8333, 0.5893, 0.8333, 0.5893, 0.9167, 0.5893, 0.9167, 0.5893, 0.8333, 0.5893, 0.8333, 0.5893, 0.8333, 0.5893, 0.8333, 0.5893, 0.8333, 0.5893, 0.8333, 0.5893, 0.9167, 0.5893, 0.9167, 0.5893, 0.9167, 0.5893, 0.9167, 0.5536, 0.9167, 0.5536, 0.9167, 0.5613, 0.9167, 0.5536, 0.8333, 0.5536, 0.9167, 0.5893, 0.9167, 0.5893, 0.8333, 0.5613, 0.8333, 0.5536, 0.8333, 0.5536, 0.8333, 0.5893, 0.8333, 0.5893, 0.8333, 0.5893, 0.9167, 0.5893, 0.9167, 0.5893, 0.9167, 0.5893, 0.9167, 0.5893, 0.9167, 0.5536, 0.9167, 0.5536, 0.9167, 0.5613, 0.9167, 0.5536, 0.8333, 0.5536, 0.9167, 0.5893, 0.9167, 0.5893, 0.8333, 0.5893, 0.9167, 0.5893, 0.9167, 0.5893, 0.9167, 0.5893, 0.9167, 0.5613, 0.8333, 0.5893, 0.8333, 0.5893, 0.9167, 0.5613, 0.9167, 0.5613, 0.8333, 0.5893, 0.8333, 0.5893, 0.9167, 0.5613, 0.9167, 0.5893, 0.8333, 0.5893, 0.8333, 0.5893, 0.9167, 0.5893, 0.9167, 0.5893, 0.8333, 0.5893, 0.8333, 0.5893, 0.8333, 0.5893, 0.8333, 0.5893, 0.9167, 0.5893, 0.9167, 0.5536, 0.9167, 0.5536, 0.9167, 0.5613, 0.9167, 0.5536, 0.8333, 0.5536, 0.9167, 0.5893, 0.9167, 0.5893, 0.8333, 0.5893, 0.9167, 0.5893, 0.9167, 0.5893, 0.9167, 0.5893, 0.9167, 0.5893, 0.8333, 0.5893, 0.8333, 0.5893, 0.8333, 0.5893, 0.8333, 0.5613, 0.8333, 0.5893, 0.8333, 0.5893, 0.9167, 0.5613, 0.9167, 0.5893, 0.9167, 0.5893, 0.9167, 0.5893, 0.9167, 0.5893, 0.9167, 0.5613, 0.8333, 0.5536, 0.8333, 0.5536, 0.8333, 0.5893, 0.8333, 0.5893, 0.8333, 0.5893, 0.8333, 0.5893, 0.8333, 0.5893, 0.9167, 0.5893, 0.9167, 0.5536, 0.8333, 0.5536, 0.9167, 0.5893, 0.9167, 0.5893, 0.8333, 0.5893, 0.9167, 0.5893, 0.9167, 0.5536, 0.9167, 0.5536, 0.9167, 0.5613, 0.9167, 0.5613, 0.8333, 0.5893, 0.8333, 0.5893, 0.9167, 0.5613, 0.9167, 0.5613, 0.8333, 0.5536, 0.8333, 0.5536, 0.8333, 0.5893, 0.8333, 0.5893, 0.8333, 0.5893, 0.8333, 0.5893, 0.8333, 0.5893, 0.9167, 0.5893, 0.9167, 0.5893, 0.8333, 0.5893, 0.8333, 0.5893, 0.8333, 0.5893, 0.8333, 0.5893, 0.9167, 0.5893, 0.9167, 0.5536, 0.9167, 0.5536, 0.9167, 0.5613, 0.9167, 0.5536, 0.8333, 0.5536, 0.9167, 0.5893, 0.9167, 0.5893, 0.8333, 0.5893, 0.9167, 0.5893, 0.9167, 0.5893, 0.9167, 0.5893, 0.9167, 0.5613, 0.8333, 0.5536, 0.8333, 0.5536, 0.8333, 0.5893, 0.8333, 0.5893, 0.8333, 0.5613, 0.8333, 0.5893, 0.8333, 0.5893, 0.9167, 0.5613, 0.9167, 0.5893, 0.9167, 0.5893, 0.9167, 0.5536, 0.9167, 0.5536, 0.9167, 0.5613, 0.9167, 0.5536, 0.9167, 0.5536, 0.9167, 0.5536, 0.8333, 0.5536, 0.8333, 0.5893, 0.9167, 0.5893, 0.9167, 0.5893, 0.9167, 0.5893, 0.8333, 0.5893, 0.8333, 0.5893, 0.8333, 0.5893, 0.8333, 0.5893, 0.8333, 0.5893, 0.8333, 0.5536, 0.9167, 0.5613, 0.9167, 0.5536, 0.9167, 0.5893, 0.8333, 0.5893, 0.8333, 0.5893, 0.8333, 0.5536, 0.9167, 0.5613, 0.9167, 0.5536, 0.9167, 0.5585, 0.9167, 0.5613, 0.9167, 0.5585, 0.9167, 0.5613, 0.8333, 0.5585, 0.8333, 0.5585, 0.8333, 0.5893, 0.8333, 0.5893, 0.8333, 0.5893, 0.8333, 0.5536, 0.9167, 0.5613, 0.9167, 0.5536, 0.9167, 0.5536, 0.9167, 0.5536, 0.8333, 0.5613, 0.8333, 0.5613, 0.9167, 0.5893, 0.9167, 0.5893, 0.8333, 0.5893, 0.8333, 0.5893, 0.9167, 0.5536, 0.9167, 0.5536, 0.8333, 0.5613, 0.8333, 0.5613, 0.9167, 0.5536, 0.9167, 0.5536, 0.8333, 0.5613, 0.8333, 0.5613, 0.9167, 0.5536, 0.9167, 0.5536, 0.8333, 0.5613, 0.8333, 0.5613, 0.9167, 0.5893, 0.9167, 0.5893, 0.8333, 0.5893, 0.8333, 0.5893, 0.9167, 0.5613, 0.8333, 0.5893, 0.8333, 0.5893, 0.9167, 0.5613, 0.9167])
me_cube_001.use_remesh_fix_poles = True
me_cube_001.use_remesh_preserve_attributes = False
me_cube_001.update()
me_cube_002 = bpy.data.meshes.new('Cube.002')
me_cube_002.from_pydata([(0.4946, -0.9536, 0.5), (0.5126, -0.9481, 0.5), (0.5292, -0.9392, 0.5), (0.57, -0.8781, 0.5), (0.5719, -0.8594, 0.5), (0.5438, -0.7915, 0.5), (0.5292, -0.7795, 0.5), (0.5126, -0.7706, 0.5), (0.4946, -0.7652, 0.5), (0.4759, -0.7633, 0.5), (0.4225, -0.7795, 0.5), (0.408, -0.7915, 0.5), (0.3817, -0.8781, 0.5), (0.3871, -0.8961, 0.5), (0.408, -0.9273, 0.5), (0.4225, -0.9392, 0.5), (0.4759, -0.9554, 0.5), (0.5438, -0.9273, 0.5), (0.5557, -0.9127, 0.5), (0.5646, -0.8961, 0.5), (0.57, -0.8406, 0.5), (0.5646, -0.8226, 0.5), (0.5557, -0.806, 0.5), (0.4571, -0.7652, 0.5), (0.4391, -0.7706, 0.5), (0.396, -0.806, 0.5), (0.3871, -0.8226, 0.5), (0.3817, -0.8406, 0.5), (0.3798, -0.8594, 0.5), (0.396, -0.9127, 0.5), (0.4391, -0.9481, 0.5), (0.4571, -0.9536, 0.5), (0.4759, -0.8594, 0.5), (0.4759, -0.9554, 0.5328), (0.4946, -0.9536, 0.5328), (0.5126, -0.9481, 0.5328), (0.5292, -0.9392, 0.5328), (0.5438, -0.9273, 0.5328), (0.5557, -0.9127, 0.5328), (0.5646, -0.8961, 0.5328), (0.57, -0.8781, 0.5328), (0.5719, -0.8594, 0.5328), (0.57, -0.8406, 0.5328), (0.5646, -0.8226, 0.5328), (0.5557, -0.806, 0.5328), (0.5438, -0.7915, 0.5328), (0.5292, -0.7795, 0.5328), (0.5126, -0.7706, 0.5328), (0.4946, -0.7652, 0.5328), (0.4759, -0.7633, 0.5328), (0.4571, -0.7652, 0.5328), (0.4391, -0.7706, 0.5328), (0.4225, -0.7795, 0.5328), (0.408, -0.7915, 0.5328), (0.396, -0.806, 0.5328), (0.3871, -0.8226, 0.5328), (0.3817, -0.8406, 0.5328), (0.3798, -0.8594, 0.5328), (0.3817, -0.8781, 0.5328), (0.3871, -0.8961, 0.5328), (0.396, -0.9127, 0.5328), (0.408, -0.9273, 0.5328), (0.4225, -0.9392, 0.5328), (0.4391, -0.9481, 0.5328), (0.4571, -0.9536, 0.5328), (0.4759, -0.8793, 0.5328), (0.4797, -0.8789, 0.5328), (0.4835, -0.8778, 0.5328), (0.4869, -0.8759, 0.5328), (0.4899, -0.8734, 0.5328), (0.4924, -0.8704, 0.5328), (0.4942, -0.867, 0.5328), (0.4954, -0.8632, 0.5328), (0.4958, -0.8594, 0.5328), (0.4954, -0.8555, 0.5328), (0.4942, -0.8518, 0.5328), (0.4924, -0.8483, 0.5328), (0.4899, -0.8453, 0.5328), (0.4869, -0.8428, 0.5328), (0.4835, -0.841, 0.5328), (0.4797, -0.8398, 0.5328), (0.4759, -0.8395, 0.5328), (0.472, -0.8398, 0.5328), (0.4682, -0.841, 0.5328), (0.4648, -0.8428, 0.5328), (0.4618, -0.8453, 0.5328), (0.4593, -0.8483, 0.5328), (0.4575, -0.8518, 0.5328), (0.4563, -0.8555, 0.5328), (0.456, -0.8594, 0.5328), (0.4563, -0.8632, 0.5328), (0.4575, -0.867, 0.5328), (0.4593, -0.8704, 0.5328), (0.4618, -0.8734, 0.5328), (0.4648, -0.8759, 0.5328), (0.4682, -0.8778, 0.5328), (0.472, -0.8789, 0.5328), (0.4759, -0.8594, 1.181), (0.4759, -0.8793, 1.177), (0.4759, -0.8753, 1.181), (0.479, -0.8749, 1.181), (0.4797, -0.8789, 1.177), (0.4819, -0.874, 1.181), (0.4835, -0.8778, 1.177), (0.4847, -0.8726, 1.181), (0.4869, -0.8759, 1.177), (0.4871, -0.8706, 1.181), (0.4899, -0.8734, 1.177), (0.4891, -0.8682, 1.181), (0.4924, -0.8704, 1.177), (0.4905, -0.8654, 1.181), (0.4942, -0.867, 1.177), (0.4914, -0.8625, 1.181), (0.4954, -0.8632, 1.177), (0.4917, -0.8594, 1.181), (0.4958, -0.8594, 1.177), (0.4914, -0.8563, 1.181), (0.4954, -0.8555, 1.177), (0.4905, -0.8533, 1.181), (0.4942, -0.8518, 1.177), (0.4891, -0.8505, 1.181), (0.4924, -0.8483, 1.177), (0.4871, -0.8481, 1.181), (0.4899, -0.8453, 1.177), (0.4847, -0.8462, 1.181), (0.4869, -0.8428, 1.177), (0.4819, -0.8447, 1.181), (0.4835, -0.841, 1.177), (0.479, -0.8438, 1.181), (0.4797, -0.8398, 1.177), (0.4759, -0.8435, 1.181), (0.4759, -0.8395, 1.177), (0.4728, -0.8438, 1.181), (0.472, -0.8398, 1.177), (0.4698, -0.8447, 1.181), (0.4682, -0.841, 1.177), (0.467, -0.8462, 1.181), (0.4648, -0.8428, 1.177), (0.4646, -0.8481, 1.181), (0.4618, -0.8453, 1.177), (0.4627, -0.8505, 1.181), (0.4593, -0.8483, 1.177), (0.4612, -0.8533, 1.181), (0.4575, -0.8518, 1.177), (0.4603, -0.8563, 1.181), (0.4563, -0.8555, 1.177), (0.46, -0.8594, 1.181), (0.456, -0.8594, 1.177), (0.4603, -0.8625, 1.181), (0.4563, -0.8632, 1.177), (0.4612, -0.8654, 1.181), (0.4575, -0.867, 1.177), (0.4627, -0.8682, 1.181), (0.4593, -0.8704, 1.177), (0.4646, -0.8706, 1.181), (0.4618, -0.8734, 1.177), (0.467, -0.8726, 1.181), (0.4648, -0.8759, 1.177), (0.4698, -0.874, 1.181), (0.4682, -0.8778, 1.177), (0.4728, -0.8749, 1.181), (0.472, -0.8789, 1.177)], [], [(7, 32, 8), (0, 32, 1), (14, 32, 15), (8, 32, 9), (1, 32, 2), (15, 32, 30), (9, 32, 23), (2, 32, 17), (30, 32, 31), (23, 32, 24), (17, 32, 18), (31, 32, 16), (24, 32, 10), (18, 32, 19), (10, 32, 11), (19, 32, 3), (11, 32, 25), (3, 32, 4), (25, 32, 26), (4, 32, 20), (26, 32, 27), (20, 32, 21), (27, 32, 28), (21, 32, 22), (28, 32, 12), (22, 32, 5), (12, 32, 13), (5, 32, 6), (13, 32, 29), (6, 32, 7), (16, 32, 0), (29, 32, 14), (8, 48, 47, 7), (1, 35, 34, 0), (15, 62, 61, 14), (9, 49, 48, 8), (2, 36, 35, 1), (30, 63, 62, 15), (23, 50, 49, 9), (17, 37, 36, 2), (31, 64, 63, 30), (24, 51, 50, 23), (18, 38, 37, 17), (16, 33, 64, 31), (10, 52, 51, 24), (19, 39, 38, 18), (11, 53, 52, 10), (3, 40, 39, 19), (25, 54, 53, 11), (4, 41, 40, 3), (26, 55, 54, 25), (20, 42, 41, 4), (27, 56, 55, 26), (21, 43, 42, 20), (28, 57, 56, 27), (22, 44, 43, 21), (12, 58, 57, 28), (5, 45, 44, 22), (13, 59, 58, 12), (6, 46, 45, 5), (29, 60, 59, 13), (7, 47, 46, 6), (0, 34, 33, 16), (14, 61, 60, 29), (54, 86, 85, 53), (41, 73, 72, 40), (55, 87, 86, 54), (42, 74, 73, 41), (56, 88, 87, 55), (43, 75, 74, 42), (57, 89, 88, 56), (44, 76, 75, 43), (58, 90, 89, 57), (45, 77, 76, 44), (59, 91, 90, 58), (46, 78, 77, 45), (60, 92, 91, 59), (47, 79, 78, 46), (34, 66, 65, 33), (61, 93, 92, 60), (48, 80, 79, 47), (35, 67, 66, 34), (62, 94, 93, 61), (49, 81, 80, 48), (36, 68, 67, 35), (63, 95, 94, 62), (50, 82, 81, 49), (37, 69, 68, 36), (64, 96, 95, 63), (51, 83, 82, 50), (38, 70, 69, 37), (33, 65, 96, 64), (52, 84, 83, 51), (39, 71, 70, 38), (53, 85, 84, 52), (40, 72, 71, 39), (148, 97, 146), (122, 97, 120), (150, 97, 148), (124, 97, 122), (152, 97, 150), (126, 97, 124), (154, 97, 152), (128, 97, 126), (99, 97, 160), (156, 97, 154), (130, 97, 128), (104, 97, 102), (158, 97, 156), (132, 97, 130), (106, 97, 104), (160, 97, 158), (134, 97, 132), (108, 97, 106), (136, 97, 134), (110, 97, 108), (102, 97, 100), (138, 97, 136), (112, 97, 110), (140, 97, 138), (114, 97, 112), (142, 97, 140), (116, 97, 114), (144, 97, 142), (118, 97, 116), (146, 97, 144), (120, 97, 118), (92, 153, 151, 91), (79, 127, 125, 78), (66, 101, 98, 65), (93, 155, 153, 92), (80, 129, 127, 79), (67, 103, 101, 66), (94, 157, 155, 93), (81, 131, 129, 80), (68, 105, 103, 67), (95, 159, 157, 94), (82, 133, 131, 81), (69, 107, 105, 68), (96, 161, 159, 95), (83, 135, 133, 82), (70, 109, 107, 69), (65, 98, 161, 96), (84, 137, 135, 83), (71, 111, 109, 70), (85, 139, 137, 84), (72, 113, 111, 71), (86, 141, 139, 85), (73, 115, 113, 72), (87, 143, 141, 86), (74, 117, 115, 73), (88, 145, 143, 87), (75, 119, 117, 74), (89, 147, 145, 88), (76, 121, 119, 75), (90, 149, 147, 89), (77, 123, 121, 76), (91, 151, 149, 90), (78, 125, 123, 77), (101, 100, 99, 98), (103, 102, 100, 101), (105, 104, 102, 103), (107, 106, 104, 105), (109, 108, 106, 107), (111, 110, 108, 109), (113, 112, 110, 111), (115, 114, 112, 113), (117, 116, 114, 115), (119, 118, 116, 117), (121, 120, 118, 119), (123, 122, 120, 121), (125, 124, 122, 123), (127, 126, 124, 125), (129, 128, 126, 127), (131, 130, 128, 129), (133, 132, 130, 131), (135, 134, 132, 133), (137, 136, 134, 135), (139, 138, 136, 137), (141, 140, 138, 139), (143, 142, 140, 141), (145, 144, 142, 143), (147, 146, 144, 145), (149, 148, 146, 147), (151, 150, 148, 149), (153, 152, 150, 151), (155, 154, 152, 153), (157, 156, 154, 155), (159, 158, 156, 157), (161, 160, 158, 159), (98, 99, 160, 161), (100, 97, 99)])
me_cube_002.polygons.foreach_set('use_smooth', [True] * 192)
_k = set([(0, 1), (0, 16), (1, 2), (2, 17), (3, 4), (3, 19), (4, 20), (5, 6), (5, 22), (6, 7), (7, 8), (8, 9), (9, 23), (10, 11), (10, 24), (11, 25), (12, 13), (12, 28), (13, 29), (14, 15), (14, 29), (15, 30), (16, 31), (17, 18), (18, 19), (20, 21), (21, 22), (23, 24), (25, 26), (26, 27), (27, 28), (30, 31), (33, 34), (33, 64), (34, 35), (35, 36), (36, 37), (37, 38), (38, 39), (39, 40), (40, 41), (41, 42), (42, 43), (43, 44), (44, 45), (45, 46), (46, 47), (47, 48), (48, 49), (49, 50), (50, 51), (51, 52), (52, 53), (53, 54), (54, 55), (55, 56), (56, 57), (57, 58), (58, 59), (59, 60), (60, 61), (61, 62), (62, 63), (63, 64), (65, 66), (65, 96), (66, 67), (67, 68), (68, 69), (69, 70), (70, 71), (71, 72), (72, 73), (73, 74), (74, 75), (75, 76), (76, 77), (77, 78), (78, 79), (79, 80), (80, 81), (81, 82), (82, 83), (83, 84), (84, 85), (85, 86), (86, 87), (87, 88), (88, 89), (89, 90), (90, 91), (91, 92), (92, 93), (93, 94), (94, 95), (95, 96), (98, 101), (98, 161), (99, 100), (99, 160), (100, 102), (101, 103), (102, 104), (103, 105), (104, 106), (105, 107), (106, 108), (107, 109), (108, 110), (109, 111), (110, 112), (111, 113), (112, 114), (113, 115), (114, 116), (115, 117), (116, 118), (117, 119), (118, 120), (119, 121), (120, 122), (121, 123), (122, 124), (123, 125), (124, 126), (125, 127), (126, 128), (127, 129), (128, 130), (129, 131), (130, 132), (131, 133), (132, 134), (133, 135), (134, 136), (135, 137), (136, 138), (137, 139), (138, 140), (139, 141), (140, 142), (141, 143), (142, 144), (143, 145), (144, 146), (145, 147), (146, 148), (147, 149), (148, 150), (149, 151), (150, 152), (151, 153), (152, 154), (153, 155), (154, 156), (155, 157), (156, 158), (157, 159), (158, 160), (159, 161)])
me_cube_002.attributes.new('sharp_edge', 'BOOLEAN', 'EDGE').data.foreach_set('value', [ (min(e.vertices), max(e.vertices)) in _k for e in me_cube_002.edges])
_uv = me_cube_002.uv_layers.new(name='UVMap')
_uv.uv.foreach_set('vector', [0.0, 0.0, 0.0, 0.0, 0.0, 0.0, 0.0, 0.0, 0.0, 0.0, 0.0, 0.0, 0.0, 0.0, 0.0, 0.0, 0.0, 0.0, 0.0, 0.0, 0.0, 0.0, 0.0, 0.0, 0.0, 0.0, 0.0, 0.0, 0.0, 0.0, 0.0, 0.0, 0.0, 0.0, 0.0, 0.0, 0.0, 0.0, 0.0, 0.0, 0.0, 0.0, 0.0, 0.0, 0.0, 0.0, 0.0, 0.0, 0.0, 0.0, 0.0, 0.0, 0.0, 0.0, 0.0, 0.0, 0.0, 0.0, 0.0, 0.0, 0.0, 0.0, 0.0, 0.0, 0.0, 0.0, 0.0, 0.0, 0.0, 0.0, 0.0, 0.0, 0.0, 0.0, 0.0, 0.0, 0.0, 0.0, 0.0, 0.0, 0.0, 0.0, 0.0, 0.0, 0.0, 0.0, 0.0, 0.0, 0.0, 0.0, 0.0, 0.0, 0.0, 0.0, 0.0, 0.0, 0.0, 0.0, 0.0, 0.0, 0.0, 0.0, 0.0, 0.0, 0.0, 0.0, 0.0, 0.0, 0.0, 0.0, 0.0, 0.0, 0.0, 0.0, 0.0, 0.0, 0.0, 0.0, 0.0, 0.0, 0.0, 0.0, 0.0, 0.0, 0.0, 0.0, 0.0, 0.0, 0.0, 0.0, 0.0, 0.0, 0.0, 0.0, 0.0, 0.0, 0.0, 0.0, 0.0, 0.0, 0.0, 0.0, 0.0, 0.0, 0.0, 0.0, 0.0, 0.0, 0.0, 0.0, 0.0, 0.0, 0.0, 0.0, 0.0, 0.0, 0.0, 0.0, 0.0, 0.0, 0.0, 0.0, 0.0, 0.0, 0.0, 0.0, 0.0, 0.0, 0.0, 0.0, 0.0, 0.0, 0.0, 0.0, 0.0, 0.0, 0.0, 0.0, 0.0, 0.0, 0.0, 0.0, 0.0, 0.0, 0.0, 0.0, 0.0, 0.0, 0.0, 0.0, 0.0, 0.0, 0.0, 0.0, 0.0, 0.0, 0.0, 0.0, 0.0, 0.0, 0.0, 0.0, 0.0, 0.0, 0.0, 0.0, 0.0, 0.0, 0.0, 0.0, 0.0, 0.0, 0.0, 0.0, 0.0, 0.0, 0.0, 0.0, 0.0, 0.0, 0.0, 0.0, 0.0, 0.0, 0.0, 0.0, 0.0, 0.0, 0.0, 0.0, 0.0, 0.0, 0.0, 0.0, 0.0, 0.0, 0.0, 0.0, 0.0, 0.0, 0.0, 0.0, 0.0, 0.0, 0.0, 0.0, 0.0, 0.0, 0.0, 0.0, 0.0, 0.0, 0.0, 0.0, 0.0, 0.0, 0.0, 0.0, 0.0, 0.0, 0.0, 0.0, 0.0, 0.0, 0.0, 0.0, 0.0, 0.0, 0.0, 0.0, 0.0, 0.0, 0.0, 0.0, 0.0, 0.0, 0.0, 0.0, 0.0, 0.0, 0.0, 0.0, 0.0, 0.0, 0.0, 0.0, 0.0, 0.0, 0.0, 0.0, 0.0, 0.0, 0.0, 0.0, 0.0, 0.0, 0.0, 0.0, 0.0, 0.0, 0.0, 0.0, 0.0, 0.0, 0.0, 0.0, 0.0, 0.0, 0.0, 0.0, 0.0, 0.0, 0.0, 0.0, 0.0, 0.0, 0.0, 0.0, 0.0, 0.0, 0.0, 0.0, 0.0, 0.0, 0.0, 0.0, 0.0, 0.0, 0.0, 0.0, 0.0, 0.0, 0.0, 0.0, 0.0, 0.0, 0.0, 0.0, 0.0, 0.0, 0.0, 0.0, 0.0, 0.0, 0.0, 0.0, 0.0, 0.0, 0.0, 0.0, 0.0, 0.0, 0.0, 0.0, 0.0, 0.0, 0.0, 0.0, 0.0, 0.0, 0.0, 0.0, 0.0, 0.0, 0.0, 0.0, 0.0, 0.0, 0.0, 0.0, 0.0, 0.0, 0.0, 0.0, 0.0, 0.0, 0.0, 0.0, 0.0, 0.0, 0.0, 0.0, 0.0, 0.0, 0.0, 0.0, 0.0, 0.0, 0.0, 0.0, 0.0, 0.0, 0.0, 0.0, 0.0, 0.0, 0.0, 0.0, 0.0, 0.0, 0.0, 0.0, 0.0, 0.0, 0.0, 0.0, 0.0, 0.0, 0.0, 0.0, 0.0, 0.0, 0.0, 0.0, 0.0, 0.0, 0.0, 0.0, 0.0, 0.0, 0.0, 0.0, 0.0, 0.0, 0.0, 0.0, 0.0, 0.0, 0.0, 0.0, 0.0, 0.0, 0.0, 0.0, 0.0, 0.0, 0.0, 0.0, 0.0, 0.0, 0.0, 0.0, 0.0, 0.0, 0.0, 0.0, 0.0, 0.0, 0.0, 0.0, 0.0, 0.0, 0.0, 0.0, 0.0, 0.0, 0.0, 0.0, 0.0, 0.0, 0.0, 0.0, 0.0, 0.0, 0.0, 0.0, 0.0, 0.0, 0.0, 0.0, 0.0, 0.0, 0.0, 0.0, 0.0, 0.0, 0.0, 0.0, 0.0, 0.0, 0.0, 0.0, 0.0, 0.0, 0.0, 0.0, 0.0, 0.0, 0.0, 0.0, 0.0, 0.0, 0.0, 0.0, 0.0, 0.0, 0.0, 0.0, 0.0, 0.0, 0.0, 0.0, 0.0, 0.0, 0.0, 0.0, 0.0, 0.0, 0.0, 0.0, 0.0, 0.0, 0.0, 0.0, 0.0, 0.0, 0.0, 0.0, 0.0, 0.0, 0.0, 0.0, 0.0, 0.0, 0.0, 0.0, 0.0, 0.0, 0.0, 0.0, 0.0, 0.0, 0.0, 0.0, 0.0, 0.0, 0.0, 0.0, 0.0, 0.0, 0.0, 0.0, 0.0, 0.0, 0.0, 0.0, 0.0, 0.0, 0.0, 0.0, 0.0, 0.0, 0.0, 0.0, 0.0, 0.0, 0.0, 0.0, 0.0, 0.0, 0.0, 0.0, 0.0, 0.0, 0.0, 0.0, 0.0, 0.0, 0.0, 0.0, 0.0, 0.0, 0.0, 0.0, 0.0, 0.0, 0.0, 0.0, 0.0, 0.0, 0.0, 0.0, 0.0, 0.0, 0.0, 0.0, 0.0, 0.0, 0.0, 0.0, 0.0, 0.0, 0.0, 0.0, 0.0, 0.0, 0.0, 0.0, 0.0, 0.0, 0.0, 0.0, 0.0, 0.0, 0.0, 0.0, 0.0, 0.0, 0.0, 0.0, 0.0, 0.0, 0.0, 0.0, 0.0, 0.0, 0.0, 0.0, 0.0, 0.0, 0.0, 0.0, 0.0, 0.0, 0.0, 0.0, 0.0, 0.0, 0.0, 0.0, 0.0, 0.0, 0.0, 0.0, 0.0, 0.0, 0.0, 0.0, 0.0, 0.0, 0.0, 0.0, 0.0, 0.0, 0.0, 0.0, 0.0, 0.0, 0.0, 0.0, 0.0, 0.0, 0.0, 0.0, 0.0, 0.0, 0.0, 0.0, 0.0, 0.0, 0.0, 0.0, 0.0, 0.0, 0.0, 0.0, 0.0, 0.0, 0.0, 0.0, 0.0, 0.0, 0.0, 0.0, 0.0, 0.0, 0.0, 0.0, 0.0, 0.0, 0.0, 0.0, 0.0, 0.0, 0.0, 0.0, 0.0, 0.0, 0.0, 0.0, 0.0, 0.0, 0.0, 0.0, 0.0, 0.0, 0.0, 0.0, 0.0, 0.0, 0.0, 0.0, 0.0, 0.0, 0.0, 0.0, 0.0, 0.0, 0.0, 0.0, 0.0, 0.0, 0.0, 0.0, 0.0, 0.0, 0.0, 0.0, 0.0, 0.0, 0.0, 0.0, 0.0, 0.0, 0.0, 0.0, 0.0, 0.0, 0.0, 0.0, 0.0, 0.0, 0.0, 0.0, 0.0, 0.0, 0.0, 0.0, 0.0, 0.0, 0.0, 0.0, 0.0, 0.0, 0.0, 0.0, 0.0, 0.0, 0.0, 0.0, 0.0, 0.0, 0.0, 0.0, 0.0, 0.0, 0.0, 0.0, 0.0, 0.0, 0.0, 0.0, 0.0, 0.0, 0.0, 0.0, 0.0, 0.0, 0.0, 0.0, 0.0, 0.0, 0.0, 0.0, 0.0, 0.0, 0.0, 0.0, 0.0, 0.0, 0.0, 0.0, 0.0, 0.0, 0.0, 0.0, 0.0, 0.0, 0.0, 0.0, 0.0, 0.0, 0.0, 0.0, 0.0, 0.0, 0.0, 0.0, 0.0, 0.0, 0.0, 0.0, 0.0, 0.0, 0.0, 0.0, 0.0, 0.0, 0.0, 0.0, 0.0, 0.0, 0.0, 0.0, 0.0, 0.0, 0.0, 0.0, 0.0, 0.0, 0.0, 0.0, 0.0, 0.0, 0.0, 0.0, 0.0, 0.0, 0.0, 0.0, 0.0, 0.0, 0.0, 0.0, 0.0, 0.0, 0.0, 0.0, 0.0, 0.0, 0.0, 0.0, 0.0, 0.0, 0.0, 0.0, 0.0, 0.0, 0.0, 0.0, 0.0, 0.0, 0.0, 0.0, 0.0, 0.0, 0.0, 0.0, 0.0, 0.0, 0.0, 0.0, 0.0, 0.0, 0.0, 0.0, 0.0, 0.0, 0.0, 0.0, 0.0, 0.0, 0.0, 0.0, 0.0, 0.0, 0.0, 0.0, 0.0, 0.0, 0.0, 0.0, 0.0, 0.0, 0.0, 0.0, 0.0, 0.0, 0.0, 0.0, 0.0, 0.0, 0.0, 0.0, 0.0, 0.0, 0.0, 0.0, 0.0, 0.0, 0.0, 0.0, 0.0, 0.0, 0.0, 0.0, 0.0, 0.0, 0.0, 0.0, 0.0, 0.0, 0.0, 0.0, 0.0, 0.0, 0.0, 0.0, 0.0, 0.0, 0.0, 0.0, 0.0, 0.0, 0.0, 0.0, 0.0, 0.0, 0.0, 0.0, 0.0, 0.0, 0.0, 0.0, 0.0, 0.0, 0.0, 0.0, 0.0, 0.0, 0.0, 0.0, 0.0, 0.0, 0.0, 0.0, 0.0, 0.0, 0.0, 0.0, 0.0, 0.0, 0.0, 0.0, 0.0, 0.0, 0.0, 0.0, 0.0, 0.0, 0.0, 0.0, 0.0, 0.0, 0.0, 0.0, 0.0, 0.0, 0.0, 0.0, 0.0, 0.0, 0.0, 0.0, 0.0, 0.0, 0.0, 0.0, 0.0, 0.0, 0.0, 0.0, 0.0, 0.0, 0.0, 0.0, 0.0, 0.0, 0.0, 0.0, 0.0, 0.0, 0.0, 0.0, 0.0, 0.0, 0.0, 0.0, 0.0, 0.0, 0.0, 0.0, 0.0, 0.0, 0.0, 0.0, 0.0, 0.0, 0.0, 0.0, 0.0, 0.0, 0.0, 0.0, 0.0, 0.0, 0.0, 0.0, 0.0, 0.0, 0.0, 0.0, 0.0, 0.0, 0.0, 0.0, 0.0, 0.0, 0.0, 0.0, 0.0, 0.0, 0.0, 0.0, 0.0, 0.0, 0.0, 0.0, 0.0, 0.0, 0.0, 0.0, 0.0, 0.0, 0.0, 0.0, 0.0, 0.0, 0.0, 0.0, 0.0, 0.0, 0.0, 0.0, 0.0, 0.0, 0.0, 0.0, 0.0, 0.0, 0.0, 0.0, 0.0, 0.0, 0.0, 0.0, 0.0, 0.0, 0.0, 0.0, 0.0, 0.0, 0.0, 0.0, 0.0, 0.0, 0.0, 0.0, 0.0, 0.0, 0.0, 0.0, 0.0, 0.0, 0.0, 0.0, 0.0, 0.0, 0.0, 0.0, 0.0, 0.0, 0.0, 0.0, 0.0, 0.0, 0.0, 0.0, 0.0, 0.0, 0.0, 0.0, 0.0, 0.0, 0.0, 0.0, 0.0, 0.0, 0.0, 0.0, 0.0, 0.0, 0.0, 0.0, 0.0, 0.0, 0.0, 0.0, 0.0, 0.0, 0.0, 0.0, 0.0, 0.0, 0.0, 0.0, 0.0, 0.0, 0.0, 0.0, 0.0, 0.0, 0.0, 0.0, 0.0, 0.0, 0.0, 0.0, 0.0, 0.0, 0.0, 0.0, 0.0, 0.0, 0.0, 0.0, 0.0, 0.0, 0.0, 0.0, 0.0, 0.0, 0.0, 0.0, 0.0, 0.0, 0.0, 0.0, 0.0, 0.0, 0.0, 0.0, 0.0, 0.0, 0.0, 0.0, 0.0, 0.0, 0.0, 0.0, 0.0, 0.0, 0.0, 0.0, 0.0, 0.0, 0.0, 0.0, 0.0, 0.0, 0.0, 0.0, 0.0, 0.0, 0.0, 0.0, 0.0, 0.0, 0.0, 0.0, 0.0, 0.0, 0.0, 0.0, 0.0, 0.0, 0.0, 0.0, 0.0, 0.0, 0.0, 0.0, 0.0, 0.0, 0.0, 0.0, 0.0, 0.0, 0.0, 0.0, 0.0, 0.0, 0.0, 0.0, 0.0, 0.0, 0.0, 0.0, 0.0, 0.0, 0.0, 0.0, 0.0, 0.0, 0.0, 0.0, 0.0, 0.0, 0.0, 0.0, 0.0, 0.0, 0.0, 0.0, 0.0, 0.0, 0.0, 0.0, 0.0, 0.0, 0.0, 0.0, 0.0, 0.0, 0.0, 0.0, 0.0, 0.0, 0.0, 0.0, 0.0, 0.0, 0.0, 0.0, 0.0, 0.0, 0.0, 0.0, 0.0, 0.0, 0.0, 0.0, 0.0, 0.0, 0.0, 0.0, 0.0, 0.0, 0.0, 0.0, 0.0, 0.0, 0.0, 0.0, 0.0, 0.0, 0.0, 0.0, 0.0, 0.0, 0.0, 0.0, 0.0, 0.0, 0.0, 0.0, 0.0, 0.0, 0.0, 0.0, 0.0, 0.0, 0.0, 0.0, 0.0, 0.0, 0.0, 0.0, 0.0, 0.0, 0.0, 0.0, 0.0, 0.0, 0.0, 0.0, 0.0, 0.0, 0.0, 0.0, 0.0, 0.0, 0.0, 0.0, 0.0, 0.0, 0.0, 0.0, 0.0, 0.0, 0.0, 0.0, 0.0, 0.0, 0.0, 0.0, 0.0, 0.0, 0.0, 0.0, 0.0, 0.0, 0.0, 0.0, 0.0, 0.0, 0.0, 0.0, 0.0, 0.0, 0.0, 0.0, 0.0, 0.0, 0.0, 0.0, 0.0, 0.0, 0.0, 0.0, 0.0, 0.0, 0.0, 0.0, 0.0, 0.0, 0.0, 0.0, 0.0, 0.0, 0.0, 0.0, 0.0, 0.0, 0.0, 0.0, 0.0, 0.0, 0.0, 0.0, 0.0, 0.0, 0.0, 0.0, 0.0, 0.0, 0.0, 0.0, 0.0, 0.0, 0.0, 0.0, 0.0, 0.0, 0.0, 0.0, 0.0, 0.0, 0.0, 0.0, 0.0, 0.0, 0.0, 0.0, 0.0, 0.0, 0.0, 0.0, 0.0, 0.0, 0.0, 0.0, 0.0, 0.0, 0.0, 0.0, 0.0, 0.0])
me_cube_002.use_remesh_fix_poles = True
me_cube_002.use_remesh_preserve_attributes = False
me_cube_002.update()
me_tankbody_001 = bpy.data.meshes.new('TankBody.001')
me_tankbody_001.from_pydata([(-0.6156, 0.2478, 0.5), (0.6156, 0.2478, 0.5), (-0.6156, 0.8058, 0.5), (0.6156, 0.8058, 0.5), (0.9816, 0.8058, 0.5), (-0.9816, 0.8058, 0.5), (-0.9816, 0.2478, 0.5), (0.9816, 0.2478, 0.5), (-0.9816, 0.2478, 0.5303), (-0.6156, 0.2478, 0.5303), (0.6156, 0.8058, 0.5953), (0.9816, 0.8058, 0.5953), (-0.9816, 0.8058, 0.5953), (-0.6156, 0.8058, 0.5953), (0.9816, 0.2478, 0.5303), (0.6156, 0.2478, 0.5303)], [], [(2, 0, 6, 5), (4, 7, 1, 3), (13, 12, 8, 9), (11, 10, 15, 14), (4, 3, 10, 11), (1, 7, 14, 15), (0, 2, 13, 9), (2, 5, 12, 13), (6, 0, 9, 8), (3, 1, 15, 10), (7, 4, 11, 14), (5, 6, 8, 12)])
_uv = me_tankbody_001.uv_layers.new(name='UVMap')
_uv.uv.foreach_set('vector', [0.7917, 0.5122, 0.7917, 0.625, 0.875, 0.625, 0.875, 0.5122, 0.625, 0.5122, 0.625, 0.625, 0.7083, 0.625, 0.7083, 0.5122, 0.7917, 0.5122, 0.875, 0.5122, 0.875, 0.625, 0.7917, 0.625, 0.625, 0.5122, 0.7083, 0.5122, 0.7083, 0.625, 0.625, 0.625, 0.625, 0.5122, 0.7083, 0.5122, 0.7083, 0.5122, 0.625, 0.5122, 0.7083, 0.625, 0.625, 0.625, 0.625, 0.625, 0.7083, 0.625, 0.7917, 0.625, 0.7917, 0.5122, 0.7917, 0.5122, 0.7917, 0.625, 0.7917, 0.5122, 0.875, 0.5122, 0.875, 0.5122, 0.7917, 0.5122, 0.875, 0.625, 0.7917, 0.625, 0.7917, 0.625, 0.875, 0.625, 0.7083, 0.5122, 0.7083, 0.625, 0.7083, 0.625, 0.7083, 0.5122, 0.625, 0.625, 0.625, 0.5122, 0.625, 0.5122, 0.625, 0.625, 0.875, 0.5122, 0.875, 0.625, 0.875, 0.625, 0.875, 0.5122])
me_tankbody_001.use_remesh_fix_poles = True
me_tankbody_001.use_remesh_preserve_attributes = False
me_tankbody_001.update()
me_cube_003 = bpy.data.meshes.new('Cube.003')
me_cube_003.from_pydata([(0.0462, -0.2323, -1.192e-07), (0.09063, -0.2188, -1.192e-07), (0.1316, -0.1969, -1.192e-07), (0.2323, -0.0462, -1.192e-07), (0.2368, -9.768e-08, -1.192e-07), (0.1675, 0.1675, -1.192e-07), (0.1316, 0.1969, -1.192e-07), (0.09063, 0.2188, -1.192e-07), (0.0462, 0.2323, -1.192e-07), (6.652e-08, 0.2368, -1.192e-07), (-0.1316, 0.1969, -1.192e-07), (-0.1675, 0.1675, -1.192e-07), (-0.2323, -0.0462, -1.192e-07), (-0.2188, -0.09063, -1.192e-07), (-0.1675, -0.1675, -1.192e-07), (-0.1316, -0.1969, -1.192e-07), (-1.852e-08, -0.2368, -1.192e-07), (0.1675, -0.1675, -1.192e-07), (0.1969, -0.1316, -1.192e-07), (0.2188, -0.09063, -1.192e-07), (0.2323, 0.0462, -1.192e-07), (0.2188, 0.09063, -1.192e-07), (0.1969, 0.1316, -1.192e-07), (-0.0462, 0.2323, -1.192e-07), (-0.09063, 0.2188, -1.192e-07), (-0.1969, 0.1316, -1.192e-07), (-0.2188, 0.09063, -1.192e-07), (-0.2323, 0.0462, -1.192e-07), (-0.2368, 2.425e-07, -1.192e-07), (-0.1969, -0.1316, -1.192e-07), (-0.09063, -0.2188, -1.192e-07), (-0.0462, -0.2323, -1.192e-07), (2.366e-07, -5.229e-07, -1.192e-07), (2.366e-07, -5.229e-07, 0.06506), (0.08259, -0.1994, 0.06506), (0.09063, -0.2188, 0.04415), (0.0462, -0.2323, 0.04415), (0.0421, -0.2117, 0.06506), (0.1199, -0.1794, 0.06506), (0.1316, -0.1969, 0.04415), (0.2158, -1.354e-07, 0.06506), (0.2368, -9.768e-08, 0.04415), (0.2323, -0.0462, 0.04415), (0.2117, -0.0421, 0.06506), (0.1199, 0.1794, 0.06506), (0.1316, 0.1969, 0.04415), (0.1675, 0.1675, 0.04415), (0.1526, 0.1526, 0.06506), (0.08259, 0.1994, 0.06506), (0.09063, 0.2188, 0.04415), (0.0421, 0.2117, 0.06506), (0.0462, 0.2323, 0.04415), (8.161e-08, 0.2158, 0.06506), (6.652e-08, 0.2368, 0.04415), (-0.1526, 0.1526, 0.06506), (-0.1675, 0.1675, 0.04415), (-0.1316, 0.1969, 0.04415), (-0.1199, 0.1794, 0.06506), (-0.1994, -0.08259, 0.06506), (-0.2188, -0.09063, 0.04415), (-0.2323, -0.0462, 0.04415), (-0.2117, -0.0421, 0.06506), (-0.1199, -0.1794, 0.06506), (-0.1316, -0.1969, 0.04415), (-0.1675, -0.1675, 0.04415), (-0.1526, -0.1526, 0.06506), (0.1794, -0.1199, 0.06506), (0.1969, -0.1316, 0.04415), (0.1675, -0.1675, 0.04415), (0.1526, -0.1526, 0.06506), (0.1994, -0.08259, 0.06506), (0.2188, -0.09063, 0.04415), (0.1994, 0.08259, 0.06506), (0.2188, 0.09063, 0.04415), (0.2323, 0.0462, 0.04415), (0.2117, 0.0421, 0.06506), (0.1794, 0.1199, 0.06506), (0.1969, 0.1316, 0.04415), (-0.08259, 0.1994, 0.06506), (-0.09063, 0.2188, 0.04415), (-0.0462, 0.2323, 0.04415), (-0.0421, 0.2117, 0.06506), (-0.1994, 0.08259, 0.06506), (-0.2188, 0.09063, 0.04415), (-0.1969, 0.1316, 0.04415), (-0.1794, 0.1199, 0.06506), (-0.2117, 0.0421, 0.06506), (-0.2323, 0.0462, 0.04415), (-0.2158, 1.746e-07, 0.06506), (-0.2368, 2.425e-07, 0.04415), (-0.0421, -0.2117, 0.06506), (-0.0462, -0.2323, 0.04415), (-0.09063, -0.2188, 0.04415), (-0.08259, -0.1994, 0.06506), (4.112e-09, -0.2158, 0.06506), (-1.852e-08, -0.2368, 0.04415), (-0.1794, -0.1199, 0.06506), (-0.1969, -0.1316, 0.04415)], [], [(7, 32, 8), (0, 32, 1), (14, 32, 15), (8, 32, 9), (1, 32, 2), (15, 32, 30), (9, 32, 23), (2, 32, 17), (30, 32, 31), (23, 32, 24), (17, 32, 18), (31, 32, 16), (24, 32, 10), (18, 32, 19), (10, 32, 11), (19, 32, 3), (11, 32, 25), (3, 32, 4), (25, 32, 26), (4, 32, 20), (26, 32, 27), (20, 32, 21), (27, 32, 28), (21, 32, 22), (28, 32, 12), (22, 32, 5), (12, 32, 13), (5, 32, 6), (13, 32, 29), (6, 32, 7), (16, 32, 0), (29, 32, 14), (9, 53, 51, 8), (2, 39, 35, 1), (30, 92, 63, 15), (23, 80, 53, 9), (0, 36, 95, 16), (14, 64, 97, 29), (11, 55, 56, 10), (4, 41, 42, 3), (16, 95, 91, 31), (26, 83, 84, 25), (19, 71, 67, 18), (13, 59, 60, 12), (21, 73, 74, 20), (25, 84, 55, 11), (6, 45, 46, 5), (10, 56, 79, 24), (20, 74, 41, 4), (27, 87, 83, 26), (3, 42, 71, 19), (28, 89, 87, 27), (22, 77, 73, 21), (31, 91, 92, 30), (24, 79, 80, 23), (15, 63, 64, 14), (8, 51, 49, 7), (29, 97, 59, 13), (7, 49, 45, 6), (12, 60, 89, 28), (5, 46, 77, 22), (17, 68, 39, 2), (18, 67, 68, 17), (40, 75, 33), (66, 70, 33), (76, 47, 33), (75, 72, 33), (52, 81, 33), (72, 76, 33), (37, 34, 33), (78, 57, 33), (81, 78, 33), (34, 38, 33), (54, 85, 33), (85, 82, 33), (43, 40, 33), (88, 61, 33), (82, 86, 33), (47, 44, 33), (58, 96, 33), (86, 88, 33), (44, 48, 33), (96, 65, 33), (93, 90, 33), (48, 50, 33), (62, 93, 33), (90, 94, 33), (50, 52, 33), (57, 54, 33), (94, 37, 33), (61, 58, 33), (38, 69, 33), (65, 62, 33), (70, 43, 33), (69, 66, 33), (35, 34, 37, 36), (39, 38, 34, 35), (41, 40, 43, 42), (45, 44, 47, 46), (49, 48, 44, 45), (51, 50, 48, 49), (53, 52, 50, 51), (55, 54, 57, 56), (59, 58, 61, 60), (63, 62, 65, 64), (67, 66, 69, 68), (71, 70, 66, 67), (73, 72, 75, 74), (77, 76, 72, 73), (79, 78, 81, 80), (83, 82, 85, 84), (87, 86, 82, 83), (89, 88, 86, 87), (91, 90, 93, 92), (95, 94, 90, 91), (36, 37, 94, 95), (68, 69, 38, 39), (42, 43, 70, 71), (74, 75, 40, 41), (46, 47, 76, 77), (80, 81, 52, 53), (56, 57, 78, 79), (84, 85, 54, 55), (60, 61, 88, 89), (97, 96, 58, 59), (64, 65, 96, 97), (92, 93, 62, 63), (1, 35, 36, 0)])
me_cube_003.polygons.foreach_set('use_smooth', [True] * 128)
_k = set([(0, 1), (0, 16), (1, 2), (2, 17), (3, 4), (3, 19), (4, 20), (5, 6), (5, 22), (6, 7), (7, 8), (8, 9), (9, 23), (10, 11), (10, 24), (11, 25), (12, 13), (12, 28), (13, 29), (14, 15), (14, 29), (15, 30), (16, 31), (17, 18), (18, 19), (20, 21), (21, 22), (23, 24), (25, 26), (26, 27), (27, 28), (30, 31), (34, 37), (34, 38), (35, 36), (35, 39), (36, 95), (37, 94), (38, 69), (39, 68), (40, 43), (40, 75), (41, 42), (41, 74), (42, 71), (43, 70), (44, 47), (44, 48), (45, 46), (45, 49), (46, 77), (47, 76), (48, 50), (49, 51), (50, 52), (51, 53), (52, 81), (53, 80), (54, 57), (54, 85), (55, 56), (55, 84), (56, 79), (57, 78), (58, 61), (58, 96), (59, 60), (59, 97), (60, 89), (61, 88), (62, 65), (62, 93), (63, 64), (63, 92), (64, 97), (65, 96), (66, 69), (66, 70), (67, 68), (67, 71), (72, 75), (72, 76), (73, 74), (73, 77), (78, 81), (79, 80), (82, 85), (82, 86), (83, 84), (83, 87), (86, 88), (87, 89), (90, 93), (90, 94), (91, 92), (91, 95)])
me_cube_003.attributes.new('sharp_edge', 'BOOLEAN', 'EDGE').data.foreach_set('value', [ (min(e.vertices), max(e.vertices)) in _k for e in me_cube_003.edges])
_uv = me_cube_003.uv_layers.new(name='UVMap')
_uv.uv.foreach_set('vector', [0.0, 0.0, 0.0, 0.0, 0.0, 0.0, 0.0, 0.0, 0.0, 0.0, 0.0, 0.0, 0.0, 0.0, 0.0, 0.0, 0.0, 0.0, 0.0, 0.0, 0.0, 0.0, 0.0, 0.0, 0.0, 0.0, 0.0, 0.0, 0.0, 0.0, 0.0, 0.0, 0.0, 0.0, 0.0, 0.0, 0.0, 0.0, 0.0, 0.0, 0.0, 0.0, 0.0, 0.0, 0.0, 0.0, 0.0, 0.0, 0.0, 0.0, 0.0, 0.0, 0.0, 0.0, 0.0, 0.0, 0.0, 0.0, 0.0, 0.0, 0.0, 0.0, 0.0, 0.0, 0.0, 0.0, 0.0, 0.0, 0.0, 0.0, 0.0, 0.0, 0.0, 0.0, 0.0, 0.0, 0.0, 0.0, 0.0, 0.0, 0.0, 0.0, 0.0, 0.0, 0.0, 0.0, 0.0, 0.0, 0.0, 0.0, 0.0, 0.0, 0.0, 0.0, 0.0, 0.0, 0.0, 0.0, 0.0, 0.0, 0.0, 0.0, 0.0, 0.0, 0.0, 0.0, 0.0, 0.0, 0.0, 0.0, 0.0, 0.0, 0.0, 0.0, 0.0, 0.0, 0.0, 0.0, 0.0, 0.0, 0.0, 0.0, 0.0, 0.0, 0.0, 0.0, 0.0, 0.0, 0.0, 0.0, 0.0, 0.0, 0.0, 0.0, 0.0, 0.0, 0.0, 0.0, 0.0, 0.0, 0.0, 0.0, 0.0, 0.0, 0.0, 0.0, 0.0, 0.0, 0.0, 0.0, 0.0, 0.0, 0.0, 0.0, 0.0, 0.0, 0.0, 0.0, 0.0, 0.0, 0.0, 0.0, 0.0, 0.0, 0.0, 0.0, 0.0, 0.0, 0.0, 0.0, 0.0, 0.0, 0.0, 0.0, 0.0, 0.0, 0.0, 0.0, 0.0, 0.0, 0.0, 0.0, 0.0, 0.0, 0.0, 0.0, 0.0, 0.0, 0.0, 0.0, 0.0, 0.0, 0.0, 0.0, 0.0, 0.0, 0.0, 0.0, 0.0, 0.0, 0.0, 0.0, 0.0, 0.0, 0.0, 0.0, 0.0, 0.0, 0.0, 0.0, 0.0, 0.0, 0.0, 0.0, 0.0, 0.0, 0.0, 0.0, 0.0, 0.0, 0.0, 0.0, 0.0, 0.0, 0.0, 0.0, 0.0, 0.0, 0.0, 0.0, 0.0, 0.0, 0.0, 0.0, 0.0, 0.0, 0.0, 0.0, 0.0, 0.0, 0.0, 0.0, 0.0, 0.0, 0.0, 0.0, 0.0, 0.0, 0.0, 0.0, 0.0, 0.0, 0.0, 0.0, 0.0, 0.0, 0.0, 0.0, 0.0, 0.0, 0.0, 0.0, 0.0, 0.0, 0.0, 0.0, 0.0, 0.0, 0.0, 0.0, 0.0, 0.0, 0.0, 0.0, 0.0, 0.0, 0.0, 0.0, 0.0, 0.0, 0.0, 0.0, 0.0, 0.0, 0.0, 0.0, 0.0, 0.0, 0.0, 0.0, 0.0, 0.0, 0.0, 0.0, 0.0, 0.0, 0.0, 0.0, 0.0, 0.0, 0.0, 0.0, 0.0, 0.0, 0.0, 0.0, 0.0, 0.0, 0.0, 0.0, 0.0, 0.0, 0.0, 0.0, 0.0, 0.0, 0.0, 0.0, 0.0, 0.0, 0.0, 0.0, 0.0, 0.0, 0.0, 0.0, 0.0, 0.0, 0.0, 0.0, 0.0, 0.0, 0.0, 0.0, 0.0, 0.0, 0.0, 0.0, 0.0, 0.0, 0.0, 0.0, 0.0, 0.0, 0.0, 0.0, 0.0, 0.0, 0.0, 0.0, 0.0, 0.0, 0.0, 0.0, 0.0, 0.0, 0.0, 0.0, 0.0, 0.0, 0.0, 0.0, 0.0, 0.0, 0.0, 0.0, 0.0, 0.0, 0.0, 0.0, 0.0, 0.0, 0.0, 0.0, 0.0, 0.0, 0.0, 0.0, 0.0, 0.0, 0.0, 0.0, 0.0, 0.0, 0.0, 0.0, 0.0, 0.0, 0.0, 0.0, 0.0, 0.0, 0.0, 0.0, 0.0, 0.0, 0.0, 0.0, 0.0, 0.0, 0.0, 0.0, 0.0, 0.0, 0.0, 0.0, 0.0, 0.0, 0.0, 0.0, 0.0, 0.0, 0.0, 0.0, 0.0, 0.0, 0.0, 0.0, 0.0, 0.0, 0.0, 0.0, 0.0, 0.0, 0.0, 0.0, 0.0, 0.0, 0.0, 0.0, 0.0, 0.0, 0.0, 0.0, 0.0, 0.0, 0.0, 0.0, 0.0, 0.0, 0.0, 0.0, 0.0, 0.0, 0.0, 0.0, 0.0, 0.0, 0.0, 0.0, 0.0, 0.0, 0.0, 0.0, 0.0, 0.0, 0.0, 0.0, 0.0, 0.0, 0.0, 0.0, 0.0, 0.0, 0.0, 0.0, 0.0, 0.0, 0.0, 0.0, 0.0, 0.0, 0.0, 0.0, 0.0, 0.0, 0.0, 0.0, 0.0, 0.0, 0.0, 0.0, 0.0, 0.0, 0.0, 0.0, 0.0, 0.0, 0.0, 0.0, 0.0, 0.0, 0.0, 0.0, 0.0, 0.0, 0.0, 0.0, 0.0, 0.0, 0.0, 0.0, 0.0, 0.0, 0.0, 0.0, 0.0, 0.0, 0.0, 0.0, 0.0, 0.0, 0.0, 0.0, 0.0, 0.0, 0.0, 0.0, 0.0, 0.0, 0.0, 0.0, 0.0, 0.0, 0.0, 0.0, 0.0, 0.0, 0.0, 0.0, 0.0, 0.0, 0.0, 0.0, 0.0, 0.0, 0.0, 0.0, 0.0, 0.0, 0.0, 0.0, 0.0, 0.0, 0.0, 0.0, 0.0, 0.0, 0.0, 0.0, 0.0, 0.0, 0.0, 0.0, 0.0, 0.0, 0.0, 0.0, 0.0, 0.0, 0.0, 0.0, 0.0, 0.0, 0.0, 0.0, 0.0, 0.0, 0.0, 0.0, 0.0, 0.0, 0.0, 0.0, 0.0, 0.0, 0.0, 0.0, 0.0, 0.0, 0.0, 0.0, 0.0, 0.0, 0.0, 0.0, 0.0, 0.0, 0.0, 0.0, 0.0, 0.0, 0.0, 0.0, 0.0, 0.0, 0.0, 0.0, 0.0, 0.0, 0.0, 0.0, 0.0, 0.0, 0.0, 0.0, 0.0, 0.0, 0.0, 0.0, 0.0, 0.0, 0.0, 0.0, 0.0, 0.0, 0.0, 0.0, 0.0, 0.0, 0.0, 0.0, 0.0, 0.0, 0.0, 0.0, 0.0, 0.0, 0.0, 0.0, 0.0, 0.0, 0.0, 0.0, 0.0, 0.0, 0.0, 0.0, 0.0, 0.0, 0.0, 0.0, 0.0, 0.0, 0.0, 0.0, 0.0, 0.0, 0.0, 0.0, 0.0, 0.0, 0.0, 0.0, 0.0, 0.0, 0.0, 0.0, 0.0, 0.0, 0.0, 0.0, 0.0, 0.0, 0.0, 0.0, 0.0, 0.0, 0.0, 0.0, 0.0, 0.0, 0.0, 0.0, 0.0, 0.0, 0.0, 0.0, 0.0, 0.0, 0.0, 0.0, 0.0, 0.0, 0.0, 0.0, 0.0, 0.0, 0.0, 0.0, 0.0, 0.0, 0.0, 0.0, 0.0, 0.0, 0.0, 0.0, 0.0, 0.0, 0.0, 0.0, 0.0, 0.0, 0.0, 0.0, 0.0, 0.0, 0.0, 0.0, 0.0, 0.0, 0.0, 0.0, 0.0, 0.0, 0.0, 0.0, 0.0, 0.0, 0.0, 0.0, 0.0, 0.0, 0.0, 0.0, 0.0, 0.0, 0.0, 0.0, 0.0, 0.0, 0.0, 0.0, 0.0, 0.0, 0.0, 0.0, 0.0, 0.0, 0.0, 0.0, 0.0, 0.0, 0.0, 0.0, 0.0, 0.0, 0.0, 0.0, 0.0, 0.0, 0.0, 0.0, 0.0, 0.0, 0.0, 0.0, 0.0, 0.0, 0.0, 0.0, 0.0, 0.0, 0.0, 0.0, 0.0, 0.0, 0.0, 0.0, 0.0, 0.0, 0.0, 0.0, 0.0, 0.0, 0.0, 0.0, 0.0, 0.0, 0.0, 0.0, 0.0, 0.0, 0.0, 0.0, 0.0, 0.0, 0.0, 0.0, 0.0, 0.0, 0.0, 0.0, 0.0, 0.0, 0.0, 0.0, 0.0, 0.0, 0.0, 0.0, 0.0, 0.0, 0.0, 0.0, 0.0, 0.0, 0.0, 0.0, 0.0, 0.0, 0.0, 0.0, 0.0, 0.0, 0.0, 0.0, 0.0, 0.0, 0.0, 0.0, 0.0, 0.0, 0.0, 0.0, 0.0, 0.0, 0.0, 0.0, 0.0, 0.0, 0.0, 0.0, 0.0, 0.0, 0.0, 0.0, 0.0, 0.0, 0.0, 0.0, 0.0, 0.0, 0.0, 0.0, 0.0, 0.0, 0.0, 0.0, 0.0, 0.0, 0.0, 0.0, 0.0, 0.0, 0.0, 0.0, 0.0, 0.0, 0.0, 0.0, 0.0, 0.0, 0.0, 0.0, 0.0, 0.0, 0.0, 0.0, 0.0, 0.0, 0.0, 0.0, 0.0, 0.0, 0.0, 0.0, 0.0, 0.0, 0.0, 0.0, 0.0, 0.0, 0.0, 0.0, 0.0, 0.0, 0.0, 0.0, 0.0, 0.0, 0.0, 0.0, 0.0, 0.0])
me_cube_003.use_remesh_fix_poles = True
me_cube_003.use_remesh_preserve_attributes = False
me_cube_003.update()

# ---- objects
ob_light = bpy.data.objects.new('Light', light_light)
ob_camera = bpy.data.objects.new('Camera', cam_camera)
ob_cat = bpy.data.objects.new('Cat', me_cat)
ob_tankturret = bpy.data.objects.new('TankTurret', me_plane_002)
ob_cannon = bpy.data.objects.new('Cannon', me_plane_003)
ob_wedge = bpy.data.objects.new('wedge', me_wedge)
ob_tankbody = bpy.data.objects.new('TankBody', me_tankbody)
ob_tankvent = bpy.data.objects.new('TankVent', me_cube_001)
ob_tankantenna = bpy.data.objects.new('TankAntenna', me_cube_002)
ob_tankbody_001 = bpy.data.objects.new('TankBody.001', me_tankbody_001)
ob_tankhatch = bpy.data.objects.new('TankHatch', me_cube_003)

# ---- transforms, parenting, visibility, modifiers, constraints
ob_light.location = (4.076, 1.005, 5.904)
ob_light.rotation_euler = (0.6503, 0.05522, 1.866)
ob_light.lock_rotations_4d = False
ob_light.empty_display_type = 'ARROWS'
ob_light.color = (0.0, 0.0, 0.0, 0.0)
ob_light.lineart.crease_threshold = 0.0
ob_camera.location = (7.359, -6.926, 4.958)
ob_camera.rotation_euler = (1.109, 0.0, 0.8149)
ob_camera.lock_rotations_4d = False
ob_camera.empty_display_type = 'ARROWS'
ob_camera.color = (0.0, 0.0, 0.0, 0.0)
ob_camera.display_type = 'WIRE'
ob_camera.lineart.crease_threshold = 0.0
ob_cat.location = (0.0, 0.0, 0.0)
ob_tankturret.location = (0.0, 0.0, 1.0)
ob_cannon.location = (-1.49e-08, -0.5, 1.25)
ob_wedge.location = (0.0, 0.0, 0.0)
ob_wedge.lock_rotations_4d = False
ob_wedge.empty_display_type = 'ARROWS'
ob_wedge.lineart.crease_threshold = 0.0
ob_tankbody.location = (0.0, 0.0, 0.5)
ob_tankbody.rotation_euler = (0.0, -0.0, 3.142)
ob_tankvent.location = (0.0, 0.0, 0.5)
ob_tankvent.rotation_euler = (0.0, -0.0, 3.142)
ob_tankantenna.location = (0.0, 0.0, 0.5)
ob_tankantenna.rotation_euler = (0.0, -0.0, 3.142)
ob_tankbody_001.location = (0.0, 0.0, 0.5)
ob_tankbody_001.rotation_euler = (0.0, -0.0, 3.142)
ob_tankhatch.location = (0.0, 0.0, 1.5)
ob_tankhatch.rotation_euler = (0.0, -0.0, 3.142)

# ---- collection membership
col_collection.objects.link(ob_light)
col_collection.objects.link(ob_camera)
col_collection.objects.link(ob_cat)
col_collection.objects.link(ob_tankturret)
col_collection.objects.link(ob_cannon)
col_blocks.objects.link(ob_wedge)
col_tank.objects.link(ob_tankbody)
col_tank.objects.link(ob_tankvent)
col_tank.objects.link(ob_tankantenna)
col_tank.objects.link(ob_tankbody_001)
col_tank.objects.link(ob_tankhatch)

# ---- scene / render settings (as saved in the file)
scene.camera = ob_camera
scene.frame_start = 1; scene.frame_end = 250; scene.frame_set(1)
scene.render.engine = 'BLENDER_EEVEE_NEXT'
scene.cycles.sampling_pattern = 'TABULATED_SOBOL'
scene.cycles.use_light_tree = False
scene.view_settings.view_transform = 'Filmic'
bpy.context.view_layer.update()
